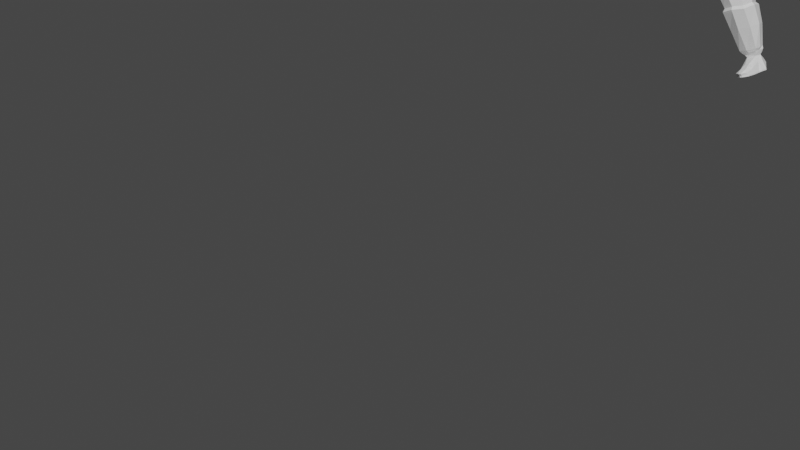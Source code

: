 # Source: rantoni.blend  (saved by Blender 3.4.6; exported with 4.5.12 LTS)
import bpy
from mathutils import Matrix  # noqa: F401  (used for matrix-valued properties, if any)

bpy.ops.wm.read_factory_settings(use_empty=True)
scene = bpy.context.scene
scene.name = 'Scene'

# ---- collections
col_collection = bpy.data.collections.new('Collection'); scene.collection.children.link(col_collection)

# ---- world
world_world = bpy.data.worlds.new('World'); scene.world = world_world
world_world.use_nodes = True; world_world.node_tree.nodes.clear()
_N = world_world.node_tree.nodes; _L = world_world.node_tree.links
n0 = _N.new('ShaderNodeOutputWorld'); n0.name = 'World Output'; n0.location = (300, 300)
n1 = _N.new('ShaderNodeBackground'); n1.name = 'Background'; n1.location = (10, 300)
n1.inputs[0].default_value = (0.05088, 0.05088, 0.05088, 1.0)
_L.new(n1.outputs[0], n0.inputs[0])
n0.is_active_output = True
world_world.color = (0.05088, 0.05088, 0.05088)
world_world.use_sun_shadow = False
world_world.sun_shadow_jitter_overblur = 0.0

# ---- cameras
cam_camera = bpy.data.cameras.new('Camera')
cam_camera.clip_end = 100.0
cam_camera.ortho_scale = 7.314

# ---- meshes
me_cube_001 = bpy.data.meshes.new('Cube.001')
me_cube_001.from_pydata([(-0.6389, -0.2637, -0.219), (-0.8, -0.2795, 0.564), (-0.737, 0.3582, -0.2089), (-0.847, 0.4267, 0.4845), (0.6389, -0.2637, -0.219), (0.8, -0.2795, 0.564), (0.737, 0.3582, -0.2089), (0.847, 0.4267, 0.4845), (-1.003, -0.3615, 0.8403), (-1.261, 0.7733, 1.121), (1.003, -0.3615, 0.8403), (1.261, 0.7733, 1.121), (-1.404, -0.03692, 1.673), (-1.408, 0.8739, 1.885), (1.404, -0.03692, 1.673), (1.408, 0.8739, 1.885), (-1.126, -0.0721, 2.197), (-1.165, 0.815, 2.166), (1.126, -0.0721, 2.197), (1.165, 0.815, 2.166), (-0.8226, -0.03404, 2.477), (-0.7888, 0.5984, 2.481), (0.8226, -0.03404, 2.477), (0.7888, 0.5984, 2.481), (-0.4275, -0.0996, 2.506), (-0.4075, 0.5936, 2.677), (0.4275, -0.0996, 2.506), (0.4075, 0.5936, 2.677), (-0.3444, -0.09209, 2.719), (-0.3399, 0.3867, 2.878), (0.3444, -0.09209, 2.719), (0.3399, 0.3867, 2.878), (-0.3189, -0.1613, 2.84), (-0.4111, 0.3931, 3.032), (0.3189, -0.1613, 2.84), (0.4111, 0.3931, 3.032), (-0.3008, -0.3221, 2.852), (-0.4514, 0.4514, 3.144), (0.3008, -0.3221, 2.852), (0.4514, 0.4514, 3.144), (-0.4907, -0.5352, 3.323), (-0.4969, 0.45, 3.448), (0.4907, -0.5352, 3.323), (0.4969, 0.45, 3.448), (-0.4715, -0.4805, 3.765), (-0.4507, 0.4705, 3.95), (0.4715, -0.4805, 3.765), (0.4507, 0.4705, 3.95), (-0.3062, -0.4044, 4.132), (-0.3128, 0.2812, 4.174), (0.3062, -0.4044, 4.132), (0.3128, 0.2812, 4.174), (0.4496, 0.5632, -0.2051), (0.0, 0.5136, -0.2051), (-0.4496, 0.5632, -0.2051), (-0.5046, 0.6317, 0.4883), (0.0, 0.5879, 0.4883), (0.5046, 0.6317, 0.4883), (-0.4038, -0.6827, -0.2309), (0.0, -0.6827, -0.2309), (0.4038, -0.6827, -0.2309), (0.4463, -0.7331, 0.5936), (0.0, -0.7331, 0.5936), (-0.4463, -0.7331, 0.5936), (-0.6614, 0.9566, 1.011), (0.0, 0.8657, 1.011), (0.6614, 0.9566, 1.011), (0.4661, -0.6752, 1.144), (0.0, -0.7038, 1.113), (-0.4661, -0.6752, 1.144), (-0.8091, 1.154, 1.496), (0.0, 1.064, 1.496), (0.8091, 1.154, 1.496), (0.8091, -0.6249, 1.86), (0.0, -0.6745, 1.869), (-0.8091, -0.6249, 1.86), (-0.722, 1.034, 2.17), (0.0, 0.8881, 2.152), (0.722, 1.034, 2.17), (0.8967, -0.482, 2.19), (0.0, -0.482, 2.19), (-0.8967, -0.482, 2.19), (-0.526, 0.8404, 2.44), (0.0, 0.7494, 2.44), (0.526, 0.8404, 2.44), (0.5328, -0.3163, 2.361), (0.0, -0.3163, 2.361), (-0.5328, -0.3163, 2.361), (-0.194, 0.6309, 2.647), (0.0, 0.6309, 2.647), (0.194, 0.6309, 2.647), (0.1852, -0.1754, 2.499), (0.0, -0.1855, 2.494), (-0.1852, -0.1754, 2.499), (-0.1664, 0.4005, 2.883), (0.0, 0.4005, 2.883), (0.1664, 0.4005, 2.883), (0.1526, -0.1531, 2.713), (0.0, -0.1826, 2.705), (-0.1526, -0.1531, 2.713), (-0.2213, 0.3971, 3.033), (0.0, 0.3971, 3.033), (0.2213, 0.3971, 3.033), (0.1546, -0.2511, 2.8), (0.0, -0.2648, 2.788), (-0.1546, -0.2511, 2.8), (-0.2257, 0.4514, 3.144), (0.0, 0.4514, 3.144), (0.2257, 0.4514, 3.144), (0.09581, -0.6214, 2.77), (0.0, -0.6214, 2.72), (-0.09581, -0.6214, 2.77), (-0.2453, 0.5936, 3.63), (0.0, 0.5936, 3.63), (0.2453, 0.5936, 3.63), (0.0, -0.7365, 3.337), (-0.2298, -0.7245, 3.278), (-0.2408, 0.5257, 3.95), (0.0, 0.5257, 3.95), (0.2408, 0.5257, 3.95), (0.2408, -0.6317, 3.795), (0.0, -0.6317, 3.795), (-0.2408, -0.6317, 3.795), (-0.1475, 0.2812, 4.198), (0.0, 0.2812, 4.232), (0.1475, 0.2812, 4.198), (0.1594, -0.4044, 4.174), (0.0, -0.4023, 4.2), (-0.1594, -0.4044, 4.174), (-0.7326, -0.3629, -0.3875), (-0.7827, 0.4058, -0.4068), (0.7326, -0.3629, -0.3875), (0.7827, 0.4058, -0.4068), (0.473, 0.6002, -0.4068), (0.0, 0.5869, -0.4068), (-0.473, 0.6002, -0.4068), (-0.4348, -0.6809, -0.3875), (0.0, -0.6809, -0.3875), (0.4348, -0.6809, -0.3875), (-0.7537, -0.3912, -0.5323), (-0.8093, 0.4329, -0.5476), (0.7537, -0.3912, -0.5323), (0.8093, 0.4329, -0.5476), (0.5079, 0.6405, -0.5476), (0.0, 0.6405, -0.5476), (-0.5079, 0.6405, -0.5476), (-0.4536, -0.6651, -0.5323), (0.0, -0.6651, -0.5323), (0.4536, -0.6651, -0.5323), (-0.7699, -0.4122, -0.7788), (-0.8409, 0.4499, -0.8215), (0.7699, -0.4122, -0.7788), (0.8409, 0.4499, -0.8215), (0.5425, 0.6619, -0.8215), (0.0, 0.6774, -0.8215), (-0.5425, 0.6619, -0.8215), (-0.4771, -0.6795, -0.7788), (0.0, -0.7391, -0.7788), (0.4771, -0.6795, -0.7788), (-1.126, -0.5795, -1.557), (-1.239, 0.5891, -1.491), (1.126, -0.5795, -1.557), (1.239, 0.5891, -1.491), (0.1362, 0.4659, -2.001), (0.0, 0.5566, -1.559), (-0.1362, 0.4659, -2.001), (-0.1675, -0.5553, -1.99), (0.0, -0.8163, -1.723), (0.1675, -0.5553, -1.99), (1.61, -0.5427, -3.352), (1.655, 0.4481, -3.347), (0.6973, 0.5317, -3.676), (0.7503, -0.5578, -3.662), (0.7111, -0.6205, -3.817), (1.723, -0.6033, -3.455), (1.209, -0.767, -3.581), (1.182, 0.7012, -3.587), (1.066, 0.711, -4.668), (1.01, -0.2791, -4.634), (1.986, -0.3105, -4.284), (2.027, 0.6476, -4.273), (0.9127, 0.8263, -2.637), (0.8129, -0.9272, -2.657), (0.1153, -0.05757, -3.0), (1.662, -0.01497, -2.372), (2.252, 0.003075, -5.293), (2.241, 0.5865, -5.264), (1.547, 0.5649, -5.602), (1.457, 0.0098, -5.605), (2.222, 0.04499, -5.426), (2.31, 0.5481, -5.395), (1.614, 0.5358, -5.708), (1.567, 0.0746, -5.711), (2.239, 0.09933, -5.564), (2.287, 0.5198, -5.549), (1.73, 0.5198, -5.772), (1.698, 0.1258, -5.774), (-0.8534, -0.02952, -0.2132), (-0.9682, 0.00229, 0.549), (0.8534, -0.02952, -0.2132), (0.9682, 0.00229, 0.549), (-1.153, 0.07181, 0.8644), (1.153, 0.07181, 0.8644), (-1.461, 0.4508, 1.487), (1.468, 0.4335, 1.456), (-1.067, 0.3614, 2.32), (1.067, 0.3614, 2.32), (-0.7997, 0.29, 2.47), (0.7997, 0.29, 2.47), (-0.4348, 0.2118, 2.547), (0.4348, 0.2118, 2.547), (-0.3189, 0.1237, 2.798), (0.3189, 0.1237, 2.798), (-0.3584, 0.08059, 2.93), (0.3584, 0.08059, 2.93), (-0.4114, -0.07557, 2.977), (0.4114, -0.07557, 2.977), (-0.5273, -0.1169, 3.411), (0.5273, -0.1169, 3.411), (-0.4816, -0.05298, 3.873), (0.4816, -0.05298, 3.873), (-0.3538, -0.06157, 4.162), (0.3538, -0.06157, 4.162), (0.1576, -0.06157, 4.239), (0.0, -0.06157, 4.239), (-0.1576, -0.06157, 4.239), (-0.9189, -0.02381, -0.3971), (0.9189, -0.02381, -0.3971), (-0.9626, -0.01668, -0.5399), (0.9626, -0.01668, -0.5399), (-0.981, -0.01762, -0.8001), (0.981, -0.01762, -0.8001), (-1.182, -0.006322, -1.473), (1.182, -0.006322, -1.473), (-0.108, 0.003008, -2.137), (0.0, 0.003008, -2.065), (0.108, 0.003008, -2.137), (1.78, -0.07226, -3.24), (0.6378, -0.01817, -3.641), (0.592, -0.00143, -3.797), (1.905, -0.06278, -3.332), (2.166, 0.1478, -4.203), (0.9114, 0.2013, -4.681), (1.391, -0.6241, -2.432), (1.552, 0.617, -2.388), (2.304, 0.2798, -5.272), (1.456, 0.3083, -5.644), (2.266, 0.2822, -5.407), (1.588, 0.3063, -5.711), (2.263, 0.3096, -5.556), (1.718, 0.3228, -5.781), (1.482, 0.7742, 1.519), (1.342, -0.3217, 1.377), (-1.342, -0.3217, 1.377), (-1.529, 0.7687, 1.414), (0.7517, 1.087, 1.305), (0.0, 0.9959, 1.305), (-0.7517, 1.087, 1.305), (-0.7294, -0.722, 1.57), (0.0, -0.7995, 1.567), (0.7294, -0.722, 1.57), (-1.459, 0.2229, 1.37), (0.6972, 0.5793, 0.4806), (0.5305, -0.4873, -0.2277), (0.9657, 0.8649, 0.997), (1.116, 1.053, 1.809), (0.9495, 0.8951, 2.238), (0.6624, 0.8239, 2.465), (0.3035, 0.6218, 2.651), (0.2495, 0.4005, 2.883), (0.332, 0.3971, 3.033), (0.3385, 0.4514, 3.144), (0.3645, 0.5516, 3.539), (0.3612, 0.5257, 3.95), (0.2301, 0.2812, 4.186), (0.6148, 0.5108, -0.2127), (0.6318, -0.5008, 0.5743), (0.7616, -0.5283, 0.8466), (1.218, -0.4516, 1.678), (0.9779, -0.2148, 2.286), (0.6837, -0.2486, 2.424), (0.3128, -0.1565, 2.483), (0.2288, -0.1531, 2.713), (0.2443, -0.2156, 2.814), (0.1983, -0.4717, 2.811), (0.368, -0.6358, 3.33), (0.3562, -0.5561, 3.78), (0.2328, -0.4044, 4.153), (0.5992, -0.5396, -0.3875), (0.6577, 0.545, -0.4068), (0.6224, -0.5679, -0.5323), (0.6752, 0.5588, -0.5476), (0.6511, -0.5867, -0.7788), (0.7072, 0.5802, -0.8215), (0.6027, -0.7795, -1.817), (0.6874, 0.7762, -1.793), (1.175, -0.6924, -3.454), (1.13, 0.6019, -3.468), (1.786, 0.538, -3.44), (0.6769, 0.6248, -3.827), (1.521, 0.8107, -4.447), (1.494, -0.4728, -4.46), (0.2841, -0.7072, -2.89), (0.2859, 0.625, -2.906), (1.841, -0.06072, -5.473), (1.91, 0.6266, -5.447), (1.894, 0.0086, -5.572), (1.956, 0.5799, -5.548), (1.969, 0.1126, -5.669), (2.006, 0.5198, -5.653), (0.2557, -0.06157, 4.201), (1.209, 1.058, 1.551), (1.067, -0.5811, 1.407), (1.299, 0.4177, 2.396), (1.339, -0.01063, 2.327), (1.38, 0.7411, 2.339), (1.468, 0.3637, 2.394), (1.497, 0.007169, 2.322), (1.538, 0.633, 2.327), (1.544, 0.8105, 1.849), (1.581, 0.4495, 1.551), (1.584, -0.008493, 1.666), (1.673, 0.384, 2.331), (1.689, 0.004032, 2.261), (1.727, 0.7107, 2.259), (1.711, 0.8714, 1.862), (2.618, 0.5571, 1.637), (2.618, 0.1714, 1.725), (2.658, 0.5019, 2.207), (2.671, 0.1819, 2.153), (2.701, 0.7436, 2.153), (2.7, 0.879, 1.798), (2.776, 0.5525, 1.575), (2.77, 0.1174, 1.674), (2.745, 0.4903, 2.26), (2.764, 0.1293, 2.2), (2.797, 0.7628, 2.202), (2.821, 0.9155, 1.803), (3.037, 0.5347, 1.541), (3.029, 0.05245, 1.651), (3.002, 0.4657, 2.3), (3.023, 0.06564, 2.234), (3.06, 0.7679, 2.236), (3.087, 0.9372, 1.793), (3.95, 0.275, 1.743), (3.946, -0.01572, 1.799), (3.932, 0.2334, 2.124), (3.943, -0.007771, 2.091), (3.961, 0.4155, 2.092), (3.975, 0.5176, 1.87), (4.381, 0.2332, 1.822), (4.381, -0.007529, 1.87), (4.38, 0.1987, 2.113), (4.38, -0.0009473, 2.083), (4.38, 0.3495, 2.083), (4.381, 0.434, 1.929), (5.114, 0.2424, 1.927), (5.115, -0.09505, 1.952), (5.122, 0.1942, 2.096), (5.121, -0.08582, 2.081), (5.121, 0.4056, 2.081), (5.1, 0.4566, 1.995), (4.666, 0.4751, 1.957), (4.666, 0.3567, 2.063), (4.666, -0.1348, 2.063), (4.666, 0.1452, 2.087), (4.666, -0.144, 1.907), (4.666, 0.1935, 1.868), (1.897, 0.4547, 2.268), (1.985, 0.8526, 2.201), (1.933, 1.015, 1.772), (1.912, 0.0398, 2.203), (1.815, 0.5207, 1.486), (1.82, 0.05898, 1.591), (2.254, 0.4224, 2.281), (2.276, 0.008941, 2.219), (2.188, 0.04186, 1.601), (2.352, 0.8092, 2.218), (2.343, 0.9651, 1.777), (2.186, 0.4859, 1.5), (1.315, -0.3298, 1.295), (-1.482, 0.7742, 1.519), (-1.315, -0.3298, 1.295), (0.7333, 1.06, 1.245), (0.0, 0.9693, 1.245), (-0.7333, 1.06, 1.245), (-0.7066, -0.6814, 1.453), (0.0, -0.749, 1.453), (0.7066, -0.6814, 1.453), (-1.447, 0.1921, 1.284), (1.052, -0.5446, 1.308), (1.226, 1.017, 1.396), (1.429, 0.3469, 1.337), (1.42, 0.785, 1.399), (2.012, 0.1401, -5.766), (1.824, 0.4815, -5.856), (2.262, 0.4796, -5.677), (2.046, 0.4978, -5.761), (1.815, 0.3166, -5.861), (1.803, 0.1484, -5.857), (2.228, 0.1359, -5.689), (2.254, 0.3145, -5.68), (2.7, -0.005564, -6.192), (2.473, 0.6963, -6.267), (2.651, -0.1489, -6.224), (1.906, -0.1527, -6.459), (2.258, 0.6963, -6.345), (2.01, 0.6963, -6.424), (1.838, 0.6897, -6.106), (1.838, -0.06471, -6.106), (2.452, -0.06086, -5.905), (2.414, 0.08245, -5.845), (2.322, 0.6897, -5.875), (2.143, 0.761, -5.998), (2.757, 0.2718, -6.173), (1.815, 0.2718, -6.489), (2.5, 0.2718, -5.817), (1.747, 0.2718, -6.136), (2.055, -0.3921, -5.996), (2.241, -0.3921, -5.922), (1.983, -0.5224, -6.447), (1.933, -0.4572, -6.186), (2.492, -0.456, -6.013), (2.107, -0.8895, -6.162), (2.36, -0.8895, -6.073), (1.98, -0.8722, -6.445), (2.556, -0.8748, -6.264), (1.976, -0.9546, -6.326), (2.469, -0.9573, -6.169), (2.193, -1.135, -6.254), (2.235, -1.053, -6.361), (2.243, -0.8907, -6.111), (2.29, -1.135, -6.224), (2.337, -1.053, -6.33), (1.781, 0.2718, -6.312), (1.872, -0.1087, -6.282), (2.085, -0.6781, -6.092), (2.308, -0.6717, -6.007), (2.513, -0.58, -6.089), (2.617, -0.4611, -6.253), (1.983, -0.565, -6.243), (2.671, 0.2718, -6.054), (2.494, 0.697, -6.331), (2.672, -0.1482, -6.288), (2.722, -0.004851, -6.256), (1.928, -0.152, -6.522), (2.279, 0.697, -6.408), (2.496, 0.2725, -6.337), (2.031, 0.697, -6.488), (2.778, 0.2725, -6.237), (1.837, 0.2725, -6.552), (2.005, -0.5217, -6.51), (2.638, -0.4604, -6.317), (2.358, -1.052, -6.394), (2.577, -0.8741, -6.327), (2.001, -0.8715, -6.508), (2.256, -1.052, -6.425), (4.88, -0.1403, 1.907), (4.881, -0.131, 2.063), (5.115, 0.07658, 1.939), (5.121, 0.04176, 2.088), (5.121, 0.3426, 2.085), (5.116, 0.3943, 1.957), (4.666, 0.3825, 1.927), (5.362, -0.07526, 1.97), (5.391, -0.06833, 2.063), (5.36, 0.0536, 1.961), (5.392, 0.02746, 2.068), (5.605, -0.05183, 1.915), (5.623, -0.04762, 1.971), (5.604, 0.0264, 1.91), (5.624, 0.01053, 1.974), (5.39, 0.2097, 1.947), (5.424, 0.1767, 2.058), (5.393, 0.09618, 1.955), (5.423, 0.07235, 2.053), (5.636, 0.1826, 1.895), (5.657, 0.1622, 1.964), (5.638, 0.1125, 1.9), (5.656, 0.09776, 1.96), (5.364, 0.2563, 1.952), (5.4, 0.2211, 2.07), (5.398, 0.3292, 2.063), (5.371, 0.3669, 1.973), (5.571, 0.2692, 1.913), (5.594, 0.2463, 1.99), (5.593, 0.3167, 1.985), (5.575, 0.3412, 1.926), (5.338, 0.4167, 2.076), (5.317, 0.4525, 2.022), (5.332, 0.3751, 2.081), (5.313, 0.4093, 1.997), (5.471, 0.4098, 2.025), (5.455, 0.4361, 1.985), (5.466, 0.3793, 2.029), (5.452, 0.4043, 1.967), (4.729, -0.3031, 2.047), (4.729, -0.3102, 1.885), (4.872, -0.3102, 1.885), (4.873, -0.3031, 2.047), (4.848, -0.4626, 2.027), (4.848, -0.4674, 1.917), (4.946, -0.4674, 1.917), (4.947, -0.4626, 2.027), (4.358, 0.4387, 1.925), (4.357, 0.2355, 1.817), (4.357, -0.007991, 1.866), (4.355, -0.001332, 2.084), (4.355, 0.2007, 2.113), (4.356, 0.3532, 2.084), (4.407, 0.1936, 2.11), (4.407, -0.0137, 2.081), (4.408, 0.2294, 1.826), (4.408, 0.4379, 1.931), (4.407, 0.3502, 2.081), (4.408, -0.02053, 1.873), (4.673, -0.1543, 2.061), (4.88, -0.151, 2.061), (4.879, -0.16, 1.905), (4.673, -0.1633, 1.905), (4.739, -0.3163, 2.045), (4.879, -0.3163, 2.045), (4.879, -0.3232, 1.888), (4.739, -0.3232, 1.888), (4.723, -0.2877, 2.048), (4.723, -0.295, 1.887), (4.874, -0.2874, 2.048), (4.873, -0.2947, 1.887), (5.348, 0.05473, 1.96), (5.35, -0.07623, 1.969), (5.378, -0.06919, 2.064), (5.379, 0.02816, 2.069), (5.371, 0.05229, 1.958), (5.374, -0.07413, 1.967), (5.404, 0.02665, 2.063), (5.402, -0.06733, 2.058), (5.128, -0.09402, 1.952), (5.135, -0.08491, 2.08), (5.135, 0.04102, 2.087), (5.127, 0.07539, 1.94), (5.138, 0.1932, 2.094), (5.129, 0.2407, 1.928), (5.137, 0.04342, 2.086), (5.13, 0.07764, 1.94), (5.405, 0.1778, 2.06), (5.403, 0.07036, 2.055), (5.375, 0.09491, 1.954), (5.373, 0.2119, 1.946), (5.408, 0.09718, 1.952), (5.437, 0.0739, 2.047), (5.405, 0.2081, 1.944), (5.439, 0.1758, 2.052), (5.35, 0.3691, 1.972), (5.344, 0.2552, 1.95), (5.377, 0.2189, 2.072), (5.375, 0.3303, 2.065), (5.421, 0.2238, 2.062), (5.419, 0.3279, 2.054), (5.386, 0.2577, 1.948), (5.392, 0.3641, 1.968), (5.129, 0.2433, 1.928), (5.138, 0.1958, 2.094), (5.131, 0.3927, 1.958), (5.137, 0.3418, 2.084), (5.297, 0.4529, 2.019), (5.295, 0.4079, 1.993), (5.319, 0.4157, 2.077), (5.313, 0.3721, 2.082), (5.329, 0.4087, 1.993), (5.348, 0.3756, 2.075), (5.354, 0.4159, 2.07), (5.333, 0.4506, 2.018), (5.131, 0.3955, 1.96), (5.138, 0.3451, 2.085), (5.117, 0.4563, 1.997), (5.138, 0.4065, 2.08), (0.3734, -0.09173, 2.627), (-0.3734, -0.09173, 2.627), (-0.3708, 0.4828, 2.762), (0.3708, 0.4828, 2.762), (0.1802, 0.5157, 2.765), (0.0, 0.5157, 2.765), (-0.1802, 0.5157, 2.765), (-0.1733, -0.1532, 2.61), (-7.451e-09, -0.1532, 2.61), (0.1733, -0.1532, 2.61), (-0.357, 0.1643, 2.689), (0.357, 0.1643, 2.689), (0.2702, 0.5157, 2.765), (0.2599, -0.1532, 2.61), (1.853, 0.7233, -6.299), (2.461, 0.7233, -6.049), (2.208, 0.769, -6.178), (2.107, -0.8895, -6.162), (1.983, -0.5224, -6.447), (1.983, -0.7408, -6.242), (0.6997, -0.574, -3.578), (0.6526, 0.5419, -3.592), (1.643, 0.4665, -3.243), (1.586, -0.5515, -3.252), (1.767, -0.06604, -3.146), (0.581, -0.02245, -3.571), (1.136, -0.7179, -3.368), (1.106, 0.6263, -3.378), (0.7398, -0.5877, -3.895), (1.748, -0.5752, -3.534), (0.7143, 0.6331, -3.908), (1.809, 0.5485, -3.52), (1.93, -0.04256, -3.415), (0.6226, 0.01803, -3.882), (1.215, 0.7117, -3.67), (1.236, -0.7388, -3.665), (0.2298, -0.7245, 3.278), (0.2438, -0.7014, 3.49), (0.1037, -0.7365, 3.337), (0.3645, -0.6119, 3.465), (0.3289, -0.6679, 3.332), (0.08969, -0.7093, 3.456), (0.2995, -0.582, 3.319), (0.2004, -0.6386, 3.265), (0.06031, -0.6234, 3.443), (0.2145, -0.6155, 3.478), (0.07433, -0.6506, 3.324), (0.3351, -0.526, 3.452), (0.5163, 0.08866, 3.424), (0.5246, -0.06517, 3.414), (0.5145, -0.06598, 3.525), (0.5036, 0.04227, 3.589), (0.507, 0.1157, 3.514), (0.4753, 0.03676, 3.253), (0.4882, -0.06415, 3.275), (0.5884, 0.09289, 3.419), (0.5967, -0.06094, 3.409), (0.5866, -0.06175, 3.519), (0.5758, 0.0465, 3.583), (0.5791, 0.1199, 3.508), (0.5475, 0.04099, 3.247), (0.5603, -0.05992, 3.269)], [], [(197, 198, 3, 2), (275, 262, 7, 6), (199, 200, 5, 4), (58, 63, 1, 0), (59, 58, 136, 137), (200, 7, 11, 202), (204, 251, 15), (198, 1, 8, 201), (276, 5, 10, 277), (55, 3, 9, 64), (278, 14, 18, 279), (261, 253, 12, 203), (312, 252, 14, 278), (257, 254, 13, 70), (206, 19, 23, 208), (70, 13, 17, 76), (203, 12, 16, 205), (207, 20, 24, 209), (205, 16, 20, 207), (279, 18, 22, 280), (76, 17, 21, 82), (589, 576, 30, 282), (280, 22, 26, 281), (82, 21, 25, 88), (208, 23, 27, 210), (212, 31, 35, 214), (582, 578, 29, 94), (587, 579, 31, 212), (586, 577, 28, 211), (283, 34, 38, 284), (211, 28, 32, 213), (282, 30, 34, 283), (94, 29, 33, 100), (106, 37, 41, 112), (100, 33, 37, 106), (214, 35, 39, 216), (213, 32, 36, 215), (285, 42, 46, 286, 615), (216, 39, 43, 624, 629, 630, 625, 218), (215, 36, 40, 217), (284, 38, 42, 285), (117, 45, 49, 123), (112, 41, 45, 117), (218, 625, 626, 627, 628, 624, 43, 47, 220), (217, 40, 44, 219), (225, 221, 48, 128), (220, 47, 51, 222), (219, 44, 48, 221), (286, 46, 50, 287), (44, 122, 128, 48), (122, 121, 127, 128), (121, 120, 126, 127), (310, 223, 126, 287), (223, 224, 127, 126), (224, 225, 128, 127), (272, 114, 119, 273), (114, 113, 118, 119), (113, 112, 117, 118), (273, 119, 125, 274), (119, 118, 124, 125), (118, 117, 123, 124), (36, 111, 116, 40), (111, 110, 115, 116), (110, 109, 612, 614, 115), (40, 116, 122, 44), (116, 115, 121, 122), (115, 614, 617, 613, 120, 121), (270, 102, 108, 271), (102, 101, 107, 108), (101, 100, 106, 107), (271, 108, 114, 272), (108, 107, 113, 114), (107, 106, 112, 113), (269, 96, 102, 270), (96, 95, 101, 102), (95, 94, 100, 101), (28, 99, 105, 32), (99, 98, 104, 105), (98, 97, 103, 104), (32, 105, 111, 36), (105, 104, 110, 111), (104, 103, 109, 110), (588, 580, 96, 269), (580, 581, 95, 96), (581, 582, 94, 95), (267, 84, 90, 268), (84, 83, 89, 90), (83, 82, 88, 89), (20, 87, 93, 24), (87, 86, 92, 93), (86, 85, 91, 92), (577, 583, 99, 28), (583, 584, 98, 99), (584, 585, 97, 98), (266, 78, 84, 267), (78, 77, 83, 84), (77, 76, 82, 83), (16, 81, 87, 20), (81, 80, 86, 87), (80, 79, 85, 86), (265, 72, 78, 266), (72, 71, 77, 78), (71, 70, 76, 77), (311, 255, 72, 265), (255, 256, 71, 72), (256, 257, 70, 71), (253, 258, 75, 12), (258, 259, 74, 75), (259, 260, 73, 74), (12, 75, 81, 16), (75, 74, 80, 81), (74, 73, 79, 80), (262, 57, 66, 264), (57, 56, 65, 66), (56, 55, 64, 65), (1, 63, 69, 8), (63, 62, 68, 69), (62, 61, 67, 68), (275, 6, 132, 289), (2, 54, 135, 130), (58, 0, 129, 136), (263, 276, 61, 60), (60, 61, 62, 59), (59, 62, 63, 58), (2, 3, 55, 54), (54, 55, 56, 53), (53, 56, 57, 52), (15, 19, 315), (130, 135, 145, 140), (289, 132, 142, 291), (136, 129, 139, 146), (226, 130, 140, 228), (53, 52, 133, 134), (60, 59, 137, 138), (263, 60, 138, 288), (197, 2, 130, 226), (54, 53, 134, 135), (199, 4, 131, 227), (147, 146, 156, 157), (140, 145, 155, 150), (291, 142, 152, 293), (146, 139, 149, 156), (137, 136, 146, 147), (134, 133, 143, 144), (227, 131, 141, 229), (138, 137, 147, 148), (135, 134, 144, 145), (288, 138, 148, 290), (144, 143, 153, 154), (229, 141, 151, 231), (148, 147, 157, 158), (145, 144, 154, 155), (290, 148, 158, 292), (228, 140, 150, 230), (230, 150, 160, 232), (292, 158, 168, 294), (155, 154, 164, 165), (158, 157, 167, 168), (601, 597, 171, 238), (232, 234, 166, 159), (234, 235, 167, 166), (235, 236, 168, 167), (156, 149, 159, 166), (293, 152, 162, 295), (150, 155, 165, 160), (157, 156, 166, 167), (154, 153, 163, 164), (231, 151, 161, 233), (603, 598, 170, 297), (600, 599, 169, 237), (602, 596, 172, 296), (238, 171, 299, 239), (609, 606, 177, 242), (296, 172, 173, 175), (297, 170, 298, 176), (237, 169, 174, 240), (236, 163, 303, 183), (611, 604, 178, 301), (610, 607, 180, 300), (608, 605, 179, 241), (242, 177, 187, 246), (295, 162, 244, 181), (233, 161, 243, 184), (294, 168, 302, 182), (305, 186, 190, 307), (301, 178, 188, 304), (300, 180, 186, 305), (241, 179, 185, 245), (307, 190, 194, 309), (245, 185, 189, 247), (246, 187, 191, 248), (304, 188, 192, 306), (247, 189, 193, 249), (248, 191, 195, 250), (306, 192, 196, 308), (192, 248, 250, 196), (190, 247, 249, 194), (188, 246, 248, 192), (186, 245, 247, 190), (180, 241, 245, 186), (162, 233, 184, 244), (168, 236, 183, 302), (178, 242, 246, 188), (607, 608, 241, 180), (604, 609, 242, 178), (170, 237, 240, 298), (172, 238, 239, 173), (598, 600, 237, 170), (152, 231, 233, 162), (164, 163, 236, 235), (165, 164, 235, 234), (160, 165, 234, 232), (596, 601, 238, 172), (149, 230, 232, 159), (139, 228, 230, 149), (142, 229, 231, 152), (132, 227, 229, 142), (6, 199, 227, 132), (0, 197, 226, 129), (129, 226, 228, 139), (124, 123, 225, 224), (125, 124, 224, 223), (274, 125, 223, 310), (45, 219, 221, 49), (46, 220, 222, 50), (123, 49, 221, 225), (41, 217, 219, 45), (42, 218, 220, 46), (37, 215, 217, 41), (38, 216, 218, 42), (33, 213, 215, 37), (34, 214, 216, 38), (29, 211, 213, 33), (578, 586, 211, 29), (576, 587, 212, 30), (30, 212, 214, 34), (22, 208, 210, 26), (17, 205, 207, 21), (21, 207, 209, 25), (13, 203, 205, 17), (18, 206, 208, 22), (254, 261, 203, 13), (3, 198, 201, 9), (252, 204, 14), (5, 200, 202, 10), (6, 7, 200, 199), (0, 1, 198, 197), (380, 392, 204, 252), (381, 389, 261, 254), (387, 388, 260, 259), (386, 387, 259, 258), (382, 386, 258, 253), (384, 385, 257, 256), (383, 384, 256, 255), (391, 383, 255, 311), (385, 381, 254, 257), (390, 380, 252, 312), (389, 382, 253, 261), (388, 390, 312, 260), (251, 393, 391, 311), (51, 274, 310, 222), (189, 306, 308, 193), (185, 304, 306, 189), (191, 307, 309, 195), (177, 300, 305, 187), (179, 301, 304, 185), (187, 305, 307, 191), (161, 294, 182, 243), (606, 610, 300, 177), (163, 295, 181, 303), (171, 297, 176, 299), (169, 296, 175, 174), (605, 611, 301, 179), (599, 602, 296, 169), (597, 603, 297, 171), (153, 293, 295, 163), (151, 292, 294, 161), (141, 290, 292, 151), (131, 288, 290, 141), (143, 291, 293, 153), (4, 263, 288, 131), (133, 289, 291, 143), (4, 5, 276, 263), (52, 275, 289, 133), (7, 262, 264, 11), (251, 311, 265, 15), (15, 265, 266, 19), (19, 266, 267, 23), (23, 267, 268, 27), (579, 588, 269, 31), (31, 269, 270, 35), (39, 271, 272, 43), (35, 270, 271, 39), (47, 273, 274, 51), (43, 272, 273, 47), (222, 310, 287, 50), (120, 286, 287, 126), (109, 284, 285, 616, 612), (617, 614, 622, 620), (97, 282, 283, 103), (103, 283, 284, 109), (85, 280, 281, 91), (585, 589, 282, 97), (79, 279, 280, 85), (260, 312, 278, 73), (73, 278, 279, 79), (61, 276, 277, 67), (52, 57, 262, 275), (315, 313, 316, 318), (19, 206, 313, 315), (18, 14, 314), (206, 18, 314, 313), (204, 319, 325, 320), (15, 315, 318, 319), (313, 314, 317, 316), (204, 15, 319), (314, 14, 317), (377, 374, 328, 330), (317, 14, 321, 323), (14, 204, 320, 321), (318, 316, 322, 324), (319, 318, 324, 325), (316, 317, 323, 322), (327, 326, 332, 333), (378, 377, 330, 331), (374, 375, 329, 328), (379, 378, 331, 326), (375, 376, 327, 329), (376, 379, 326, 327), (332, 337, 343, 338), (330, 328, 334, 336), (331, 330, 336, 337), (328, 329, 335, 334), (326, 331, 337, 332), (329, 327, 333, 335), (342, 340, 346, 348), (335, 333, 339, 341), (333, 332, 338, 339), (336, 334, 340, 342), (337, 336, 342, 343), (334, 335, 341, 340), (505, 504, 355, 350), (343, 342, 348, 349), (340, 341, 347, 346), (338, 343, 349, 344), (341, 339, 345, 347), (339, 338, 344, 345), (515, 512, 367, 366), (507, 506, 351, 353), (506, 505, 350, 351), (509, 508, 352, 354), (504, 509, 354, 355), (508, 507, 353, 352), (365, 364, 458, 359, 460, 358), (362, 363, 360, 361), (513, 514, 363, 362), (366, 367, 356, 459, 357, 457), (529, 528, 466, 464), (526, 524, 496, 499), (512, 513, 362, 463, 367), (363, 365, 358, 461, 360), (367, 463, 462, 356), (514, 510, 365, 363), (511, 515, 366, 364), (510, 511, 364, 365), (321, 320, 372, 373), (323, 321, 373, 371), (320, 325, 370, 372), (322, 323, 371, 368), (325, 324, 369, 370), (324, 322, 368, 369), (373, 372, 379, 376), (371, 373, 376, 375), (372, 370, 378, 379), (368, 371, 375, 374), (370, 369, 377, 378), (369, 368, 374, 377), (11, 264, 391, 393), (67, 277, 390, 388), (202, 11, 393, 392), (201, 8, 382, 389), (277, 10, 380, 390), (64, 9, 381, 385), (264, 66, 383, 391), (66, 65, 384, 383), (65, 64, 385, 384), (8, 69, 386, 382), (69, 68, 387, 386), (68, 67, 388, 387), (9, 201, 389, 381), (10, 202, 392, 380), (392, 393, 251, 204), (194, 249, 401, 396), (195, 309, 397, 395), (249, 193, 400, 401), (308, 196, 399, 394), (193, 308, 394, 400), (196, 250, 398, 399), (250, 195, 395, 398), (309, 194, 396, 397), (404, 410, 422, 439), (425, 594, 451, 455), (416, 411, 402, 414, 441), (411, 410, 404, 402), (412, 416, 441), (406, 403, 442, 446), (439, 426, 454, 452), (435, 434, 415, 405), (439, 438, 428, 426), (419, 418, 436, 437), (409, 435, 405, 420, 440, 421), (403, 414, 449, 442), (428, 432, 433, 426), (424, 431, 432, 428), (422, 419, 437, 438), (426, 433, 453, 454), (408, 413, 592, 590), (418, 421, 440, 436), (430, 429, 427, 425), (429, 593, 427), (436, 440, 595), (594, 425, 427), (438, 424, 428), (438, 439, 422), (433, 432, 429, 430), (432, 431, 423, 429), (417, 408, 590, 434), (441, 414, 591, 412), (437, 436, 423, 431, 424), (413, 412, 591, 592), (590, 592, 406, 407), (592, 591, 403, 406), (434, 590, 415), (414, 403, 591), (447, 449, 444, 443), (450, 447, 443, 445), (448, 446, 447, 450), (446, 442, 449, 447), (445, 443, 452, 451), (451, 452, 454, 453, 456, 455), (420, 405, 445, 451), (407, 406, 446, 448), (404, 439, 452, 443), (433, 430, 456, 453), (405, 415, 450, 445), (430, 425, 455, 456), (409, 417, 434, 435), (415, 407, 448, 450), (414, 402, 444, 449), (402, 404, 443, 444), (400, 410, 401), (400, 419, 422), (394, 418, 419), (399, 418, 394), (399, 409, 421), (398, 409, 399), (395, 397, 408), (395, 417, 409), (397, 412, 413), (396, 416, 412), (396, 411, 416), (401, 410, 411), (400, 422, 410), (400, 394, 419), (399, 421, 418), (398, 395, 409), (395, 408, 417), (397, 413, 408), (397, 396, 412), (396, 401, 411), (458, 457, 357, 359), (547, 544, 473, 472), (553, 552, 483, 480), (565, 564, 489, 491), (533, 532, 470, 468), (462, 463, 362, 361), (530, 529, 464, 465), (531, 530, 465, 467), (528, 531, 467, 466), (468, 470, 471, 469), (532, 534, 471, 470), (534, 535, 469, 471), (535, 533, 468, 469), (549, 548, 478, 479), (544, 545, 475, 473), (545, 546, 474, 475), (546, 547, 472, 474), (479, 478, 476, 477), (548, 550, 476, 478), (550, 551, 477, 476), (551, 549, 479, 477), (557, 556, 485, 486), (554, 553, 480, 481), (552, 555, 482, 483), (555, 554, 481, 482), (485, 484, 487, 486), (556, 558, 484, 485), (558, 559, 487, 484), (559, 557, 486, 487), (569, 568, 495, 494), (564, 566, 488, 489), (567, 565, 491, 490), (566, 567, 490, 488), (494, 495, 493, 492), (570, 569, 494, 492), (568, 571, 493, 495), (571, 570, 492, 493), (521, 520, 500, 503), (527, 526, 499, 498), (524, 525, 497, 496), (525, 527, 498, 497), (500, 501, 502, 503), (523, 522, 502, 501), (522, 521, 503, 502), (520, 523, 501, 500), (346, 347, 507, 508), (349, 348, 509, 504), (348, 346, 508, 509), (345, 344, 505, 506), (347, 345, 506, 507), (344, 349, 504, 505), (352, 353, 511, 510), (353, 351, 515, 511), (354, 352, 510, 514), (350, 355, 513, 512), (355, 354, 514, 513), (351, 350, 512, 515), (366, 457, 518, 519), (364, 366, 519, 516), (457, 458, 517, 518), (458, 364, 516, 517), (496, 497, 523, 520), (498, 499, 521, 522), (497, 498, 522, 523), (499, 496, 520, 521), (519, 518, 527, 525), (516, 519, 525, 524), (518, 517, 526, 527), (517, 516, 524, 526), (539, 538, 531, 528), (538, 537, 530, 531), (537, 536, 529, 530), (536, 539, 528, 529), (465, 464, 533, 535), (467, 465, 535, 534), (466, 467, 534, 532), (464, 466, 532, 533), (357, 459, 539, 536), (359, 357, 536, 537), (460, 359, 537, 538), (459, 460, 538, 539), (459, 356, 541, 543), (460, 459, 543, 542), (358, 460, 542, 540), (356, 358, 540, 541), (543, 541, 547, 546), (542, 543, 546, 545), (540, 542, 545, 544), (541, 540, 544, 547), (473, 475, 549, 551), (472, 473, 551, 550), (474, 472, 550, 548), (475, 474, 548, 549), (563, 561, 554, 555), (562, 563, 555, 552), (561, 560, 553, 554), (560, 562, 552, 553), (483, 482, 557, 559), (480, 483, 559, 558), (481, 480, 558, 556), (482, 481, 556, 557), (356, 462, 562, 560), (358, 356, 560, 561), (462, 461, 563, 562), (461, 358, 561, 563), (575, 573, 567, 566), (573, 572, 565, 567), (574, 575, 566, 564), (572, 574, 564, 565), (489, 488, 570, 571), (491, 489, 571, 568), (488, 490, 569, 570), (490, 491, 568, 569), (462, 361, 574, 572), (361, 360, 575, 574), (461, 462, 572, 573), (360, 461, 573, 575), (91, 281, 589, 585), (27, 268, 588, 579), (26, 210, 587, 576), (25, 209, 586, 578), (92, 91, 585, 584), (93, 92, 584, 583), (24, 93, 583, 577), (89, 88, 582, 581), (90, 89, 581, 580), (268, 90, 580, 588), (209, 24, 577, 586), (210, 27, 579, 587), (88, 25, 578, 582), (281, 26, 576, 589), (415, 590, 407), (593, 595, 427), (595, 423, 436), (427, 595, 594), (595, 440, 420), (424, 438, 437), (303, 181, 603, 597), (243, 182, 602, 599), (302, 183, 601, 596), (244, 184, 600, 598), (182, 302, 596, 602), (184, 243, 599, 600), (181, 244, 598, 603), (183, 303, 597, 601), (174, 175, 611, 605), (299, 176, 610, 606), (173, 239, 609, 604), (298, 240, 608, 607), (240, 174, 605, 608), (176, 298, 607, 610), (175, 173, 604, 611), (239, 299, 606, 609), (615, 613, 621, 623), (613, 615, 286, 120), (615, 616, 285), (619, 618, 623, 621), (621, 620, 622, 619), (612, 616, 618, 619), (616, 615, 623, 618), (614, 612, 619, 622), (613, 617, 620, 621), (631, 635, 634, 633, 632), (626, 625, 632, 633), (630, 629, 636, 637), (632, 637, 636, 631), (628, 627, 634, 635), (625, 630, 637, 632), (629, 624, 631, 636), (624, 628, 635, 631), (627, 626, 633, 634)])
_uv = me_cube_001.uv_layers.new(name='UVMap')
_uv.uv.foreach_set('vector', [0.375, 0.125, 0.625, 0.125, 0.625, 0.25, 0.375, 0.25, 0.375, 0.4688, 0.625, 0.4688, 0.625, 0.5, 0.375, 0.5, 0.375, 0.625, 0.625, 0.625, 0.625, 0.75, 0.375, 0.75, 0.375, 0.9375, 0.625, 0.9375, 0.625, 1.0, 0.375, 1.0, 0.375, 0.875, 0.375, 0.9375, 0.375, 0.9375, 0.375, 0.875, 0.625, 0.625, 0.625, 0.5, 0.625, 0.5, 0.625, 0.625, 0.625, 0.625, 0.625, 0.5, 0.625, 0.5, 0.625, 0.125, 0.625, 0.0, 0.625, 0.0, 0.625, 0.125, 0.625, 0.7812, 0.625, 0.75, 0.625, 0.75, 0.625, 0.7812, 0.625, 0.3125, 0.625, 0.25, 0.625, 0.25, 0.625, 0.3125, 0.625, 0.7812, 0.625, 0.75, 0.625, 0.75, 0.625, 0.7812, 0.625, 0.125, 0.625, 0.0, 0.625, 0.0, 0.625, 0.125, 0.625, 0.7813, 0.625, 0.75, 0.625, 0.75, 0.625, 0.7812, 0.625, 0.3125, 0.625, 0.25, 0.625, 0.25, 0.625, 0.3125, 0.625, 0.625, 0.625, 0.5, 0.625, 0.5, 0.625, 0.625, 0.625, 0.3125, 0.625, 0.25, 0.625, 0.25, 0.625, 0.3125, 0.625, 0.125, 0.625, 0.0, 0.625, 0.0, 0.625, 0.125, 0.625, 0.125, 0.625, 0.0, 0.625, 0.0, 0.625, 0.125, 0.625, 0.125, 0.625, 0.0, 0.625, 0.0, 0.625, 0.125, 0.625, 0.7812, 0.625, 0.75, 0.625, 0.75, 0.625, 0.7812, 0.625, 0.3125, 0.625, 0.25, 0.625, 0.25, 0.625, 0.3125, 0.625, 0.7812, 0.625, 0.75, 0.625, 0.75, 0.625, 0.7812, 0.625, 0.7812, 0.625, 0.75, 0.625, 0.75, 0.625, 0.7812, 0.625, 0.3125, 0.625, 0.25, 0.625, 0.25, 0.625, 0.3125, 0.625, 0.625, 0.625, 0.5, 0.625, 0.5, 0.625, 0.625, 0.625, 0.625, 0.625, 0.5, 0.625, 0.5, 0.625, 0.625, 0.625, 0.3125, 0.625, 0.25, 0.625, 0.25, 0.625, 0.3125, 0.625, 0.625, 0.625, 0.5, 0.625, 0.5, 0.625, 0.625, 0.625, 0.125, 0.625, 0.0, 0.625, 0.0, 0.625, 0.125, 0.625, 0.7812, 0.625, 0.75, 0.625, 0.75, 0.625, 0.7812, 0.625, 0.125, 0.625, 0.0, 0.625, 0.0, 0.625, 0.125, 0.625, 0.7812, 0.625, 0.75, 0.625, 0.75, 0.625, 0.7812, 0.625, 0.3125, 0.625, 0.25, 0.625, 0.25, 0.625, 0.3125, 0.625, 0.3125, 0.625, 0.25, 0.625, 0.25, 0.625, 0.3125, 0.625, 0.3125, 0.625, 0.25, 0.625, 0.25, 0.625, 0.3125, 0.625, 0.625, 0.625, 0.5, 0.625, 0.5, 0.625, 0.625, 0.625, 0.125, 0.625, 0.0, 0.625, 0.0, 0.625, 0.125, 0.625, 0.7812, 0.625, 0.75, 0.625, 0.75, 0.625, 0.7812, 0.625, 0.7812, 0.625, 0.625, 0.625, 0.5, 0.625, 0.5, 0.625, 0.5797, 0.625, 0.5939, 0.625, 0.6161, 0.625, 0.6136, 0.625, 0.625, 0.625, 0.125, 0.625, 0.0, 0.625, 0.0, 0.625, 0.125, 0.625, 0.7812, 0.625, 0.75, 0.625, 0.75, 0.625, 0.7812, 0.625, 0.3125, 0.625, 0.25, 0.625, 0.25, 0.625, 0.3125, 0.625, 0.3125, 0.625, 0.25, 0.625, 0.25, 0.625, 0.3125, 0.625, 0.625, 0.625, 0.6136, 0.625, 0.617, 0.625, 0.5942, 0.625, 0.5757, 0.625, 0.5797, 0.625, 0.5, 0.625, 0.5, 0.625, 0.625, 0.625, 0.125, 0.625, 0.0, 0.625, 0.0, 0.625, 0.125, 0.8125, 0.625, 0.875, 0.625, 0.875, 0.75, 0.8125, 0.75, 0.625, 0.625, 0.625, 0.5, 0.625, 0.5, 0.625, 0.625, 0.625, 0.125, 0.625, 0.0, 0.625, 0.0, 0.625, 0.125, 0.625, 0.7812, 0.625, 0.75, 0.625, 0.75, 0.625, 0.7812, 0.625, 1.0, 0.625, 0.9375, 0.625, 0.9375, 0.625, 1.0, 0.625, 0.9375, 0.625, 0.875, 0.625, 0.875, 0.625, 0.9375, 0.625, 0.875, 0.625, 0.8125, 0.625, 0.8125, 0.625, 0.875, 0.6562, 0.625, 0.6875, 0.625, 0.6875, 0.75, 0.6562, 0.75, 0.6875, 0.625, 0.75, 0.625, 0.75, 0.75, 0.6875, 0.75, 0.75, 0.625, 0.8125, 0.625, 0.8125, 0.75, 0.75, 0.75, 0.625, 0.4687, 0.625, 0.4375, 0.625, 0.4375, 0.625, 0.4688, 0.625, 0.4375, 0.625, 0.375, 0.625, 0.375, 0.625, 0.4375, 0.625, 0.375, 0.625, 0.3125, 0.625, 0.3125, 0.625, 0.375, 0.625, 0.4688, 0.625, 0.4375, 0.625, 0.4375, 0.625, 0.4688, 0.625, 0.4375, 0.625, 0.375, 0.625, 0.375, 0.625, 0.4375, 0.625, 0.375, 0.625, 0.3125, 0.625, 0.3125, 0.625, 0.375, 0.625, 1.0, 0.625, 0.9375, 0.625, 0.9375, 0.625, 1.0, 0.625, 0.9375, 0.625, 0.875, 0.625, 0.875, 0.625, 0.9375, 0.625, 0.875, 0.625, 0.8125, 0.625, 0.8125, 0.625, 0.8486, 0.625, 0.875, 0.625, 1.0, 0.625, 0.9375, 0.625, 0.9375, 0.625, 1.0, 0.625, 0.9375, 0.625, 0.875, 0.625, 0.875, 0.625, 0.9375, 0.625, 0.875, 0.625, 0.8486, 0.625, 0.852, 0.625, 0.8125, 0.625, 0.8125, 0.625, 0.875, 0.625, 0.4688, 0.625, 0.4375, 0.625, 0.4375, 0.625, 0.4687, 0.625, 0.4375, 0.625, 0.375, 0.625, 0.375, 0.625, 0.4375, 0.625, 0.375, 0.625, 0.3125, 0.625, 0.3125, 0.625, 0.375, 0.625, 0.4687, 0.625, 0.4375, 0.625, 0.4375, 0.625, 0.4687, 0.625, 0.4375, 0.625, 0.375, 0.625, 0.375, 0.625, 0.4375, 0.625, 0.375, 0.625, 0.3125, 0.625, 0.3125, 0.625, 0.375, 0.625, 0.4687, 0.625, 0.4375, 0.625, 0.4375, 0.625, 0.4688, 0.625, 0.4375, 0.625, 0.375, 0.625, 0.375, 0.625, 0.4375, 0.625, 0.375, 0.625, 0.3125, 0.625, 0.3125, 0.625, 0.375, 0.625, 1.0, 0.625, 0.9375, 0.625, 0.9375, 0.625, 1.0, 0.625, 0.9375, 0.625, 0.875, 0.625, 0.875, 0.625, 0.9375, 0.625, 0.875, 0.625, 0.8125, 0.625, 0.8125, 0.625, 0.875, 0.625, 1.0, 0.625, 0.9375, 0.625, 0.9375, 0.625, 1.0, 0.625, 0.9375, 0.625, 0.875, 0.625, 0.875, 0.625, 0.9375, 0.625, 0.875, 0.625, 0.8125, 0.625, 0.8125, 0.625, 0.875, 0.625, 0.4688, 0.625, 0.4375, 0.625, 0.4375, 0.625, 0.4687, 0.625, 0.4375, 0.625, 0.375, 0.625, 0.375, 0.625, 0.4375, 0.625, 0.375, 0.625, 0.3125, 0.625, 0.3125, 0.625, 0.375, 0.625, 0.4687, 0.625, 0.4375, 0.625, 0.4375, 0.625, 0.4688, 0.625, 0.4375, 0.625, 0.375, 0.625, 0.375, 0.625, 0.4375, 0.625, 0.375, 0.625, 0.3125, 0.625, 0.3125, 0.625, 0.375, 0.625, 1.0, 0.625, 0.9375, 0.625, 0.9375, 0.625, 1.0, 0.625, 0.9375, 0.625, 0.875, 0.625, 0.875, 0.625, 0.9375, 0.625, 0.875, 0.625, 0.8125, 0.625, 0.8125, 0.625, 0.875, 0.625, 1.0, 0.625, 0.9375, 0.625, 0.9375, 0.625, 1.0, 0.625, 0.9375, 0.625, 0.875, 0.625, 0.875, 0.625, 0.9375, 0.625, 0.875, 0.625, 0.8125, 0.625, 0.8125, 0.625, 0.875, 0.625, 0.4688, 0.625, 0.4375, 0.625, 0.4375, 0.625, 0.4687, 0.625, 0.4375, 0.625, 0.375, 0.625, 0.375, 0.625, 0.4375, 0.625, 0.375, 0.625, 0.3125, 0.625, 0.3125, 0.625, 0.375, 0.625, 1.0, 0.625, 0.9375, 0.625, 0.9375, 0.625, 1.0, 0.625, 0.9375, 0.625, 0.875, 0.625, 0.875, 0.625, 0.9375, 0.625, 0.875, 0.625, 0.8125, 0.625, 0.8125, 0.625, 0.875, 0.625, 0.4688, 0.625, 0.4375, 0.625, 0.4375, 0.625, 0.4688, 0.625, 0.4375, 0.625, 0.375, 0.625, 0.375, 0.625, 0.4375, 0.625, 0.375, 0.625, 0.3125, 0.625, 0.3125, 0.625, 0.375, 0.625, 0.4687, 0.625, 0.4375, 0.625, 0.4375, 0.625, 0.4688, 0.625, 0.4375, 0.625, 0.375, 0.625, 0.375, 0.625, 0.4375, 0.625, 0.375, 0.625, 0.3125, 0.625, 0.3125, 0.625, 0.375, 0.625, 1.0, 0.625, 0.9375, 0.625, 0.9375, 0.625, 1.0, 0.625, 0.9375, 0.625, 0.875, 0.625, 0.875, 0.625, 0.9375, 0.625, 0.875, 0.625, 0.8125, 0.625, 0.8125, 0.625, 0.875, 0.625, 1.0, 0.625, 0.9375, 0.625, 0.9375, 0.625, 1.0, 0.625, 0.9375, 0.625, 0.875, 0.625, 0.875, 0.625, 0.9375, 0.625, 0.875, 0.625, 0.8125, 0.625, 0.8125, 0.625, 0.875, 0.625, 0.4688, 0.625, 0.4375, 0.625, 0.4375, 0.625, 0.4688, 0.625, 0.4375, 0.625, 0.375, 0.625, 0.375, 0.625, 0.4375, 0.625, 0.375, 0.625, 0.3125, 0.625, 0.3125, 0.625, 0.375, 0.625, 1.0, 0.625, 0.9375, 0.625, 0.9375, 0.625, 1.0, 0.625, 0.9375, 0.625, 0.875, 0.625, 0.875, 0.625, 0.9375, 0.625, 0.875, 0.625, 0.8125, 0.625, 0.8125, 0.625, 0.875, 0.375, 0.4688, 0.375, 0.5, 0.375, 0.5, 0.375, 0.4688, 0.375, 0.25, 0.375, 0.3125, 0.375, 0.3125, 0.375, 0.25, 0.375, 0.9375, 0.375, 1.0, 0.375, 1.0, 0.375, 0.9375, 0.375, 0.7812, 0.625, 0.7812, 0.625, 0.8125, 0.375, 0.8125, 0.375, 0.8125, 0.625, 0.8125, 0.625, 0.875, 0.375, 0.875, 0.375, 0.875, 0.625, 0.875, 0.625, 0.9375, 0.375, 0.9375, 0.375, 0.25, 0.625, 0.25, 0.625, 0.3125, 0.375, 0.3125, 0.375, 0.3125, 0.625, 0.3125, 0.625, 0.375, 0.375, 0.375, 0.375, 0.375, 0.625, 0.375, 0.625, 0.4375, 0.375, 0.4375, 0.625, 0.5, 0.625, 0.5, 0.625, 0.5, 0.375, 0.25, 0.375, 0.3125, 0.375, 0.3125, 0.375, 0.25, 0.375, 0.4688, 0.375, 0.5, 0.375, 0.5, 0.375, 0.4688, 0.375, 0.9375, 0.375, 1.0, 0.375, 1.0, 0.375, 0.9375, 0.375, 0.125, 0.375, 0.25, 0.375, 0.25, 0.375, 0.125, 0.375, 0.375, 0.375, 0.4375, 0.375, 0.4375, 0.375, 0.375, 0.375, 0.8125, 0.375, 0.875, 0.375, 0.875, 0.375, 0.8125, 0.375, 0.7812, 0.375, 0.8125, 0.375, 0.8125, 0.375, 0.7812, 0.375, 0.125, 0.375, 0.25, 0.375, 0.25, 0.375, 0.125, 0.375, 0.3125, 0.375, 0.375, 0.375, 0.375, 0.375, 0.3125, 0.375, 0.625, 0.375, 0.75, 0.375, 0.75, 0.375, 0.625, 0.375, 0.875, 0.375, 0.9375, 0.375, 0.9375, 0.375, 0.875, 0.375, 0.25, 0.375, 0.3125, 0.375, 0.3125, 0.375, 0.25, 0.375, 0.4688, 0.375, 0.5, 0.375, 0.5, 0.375, 0.4688, 0.375, 0.9375, 0.375, 1.0, 0.375, 1.0, 0.375, 0.9375, 0.375, 0.875, 0.375, 0.9375, 0.375, 0.9375, 0.375, 0.875, 0.375, 0.375, 0.375, 0.4375, 0.375, 0.4375, 0.375, 0.375, 0.375, 0.625, 0.375, 0.75, 0.375, 0.75, 0.375, 0.625, 0.375, 0.8125, 0.375, 0.875, 0.375, 0.875, 0.375, 0.8125, 0.375, 0.3125, 0.375, 0.375, 0.375, 0.375, 0.375, 0.3125, 0.375, 0.7812, 0.375, 0.8125, 0.375, 0.8125, 0.375, 0.7812, 0.375, 0.375, 0.375, 0.4375, 0.375, 0.4375, 0.375, 0.375, 0.375, 0.625, 0.375, 0.75, 0.375, 0.75, 0.375, 0.625, 0.375, 0.8125, 0.375, 0.875, 0.375, 0.875, 0.375, 0.8125, 0.375, 0.3125, 0.375, 0.375, 0.375, 0.375, 0.375, 0.3125, 0.375, 0.7812, 0.375, 0.8125, 0.375, 0.8125, 0.375, 0.7812, 0.375, 0.125, 0.375, 0.25, 0.375, 0.25, 0.375, 0.125, 0.375, 0.125, 0.375, 0.25, 0.375, 0.25, 0.375, 0.125, 0.375, 0.7812, 0.375, 0.8125, 0.375, 0.8125, 0.375, 0.7812, 0.375, 0.3125, 0.375, 0.375, 0.375, 0.375, 0.375, 0.3125, 0.375, 0.8125, 0.375, 0.875, 0.375, 0.875, 0.375, 0.8125, 0.3125, 0.625, 0.3125, 0.5, 0.3125, 0.5, 0.3125, 0.625, 0.125, 0.625, 0.1875, 0.625, 0.1875, 0.75, 0.125, 0.75, 0.1875, 0.625, 0.25, 0.625, 0.25, 0.75, 0.1875, 0.75, 0.25, 0.625, 0.3125, 0.625, 0.3125, 0.75, 0.25, 0.75, 0.375, 0.9375, 0.375, 1.0, 0.375, 1.0, 0.375, 0.9375, 0.375, 0.4688, 0.375, 0.5, 0.375, 0.5, 0.375, 0.4688, 0.375, 0.25, 0.375, 0.3125, 0.375, 0.3125, 0.375, 0.25, 0.375, 0.875, 0.375, 0.9375, 0.375, 0.9375, 0.375, 0.875, 0.375, 0.375, 0.375, 0.4375, 0.375, 0.4375, 0.375, 0.375, 0.375, 0.625, 0.375, 0.75, 0.375, 0.75, 0.375, 0.625, 0.375, 0.4688, 0.375, 0.5, 0.375, 0.5, 0.375, 0.4688, 0.375, 0.625, 0.375, 0.75, 0.375, 0.75, 0.375, 0.625, 0.375, 0.7812, 0.375, 0.8125, 0.375, 0.8125, 0.375, 0.7812, 0.3125, 0.625, 0.3125, 0.5, 0.3125, 0.5, 0.3125, 0.625, 0.3125, 0.625, 0.3125, 0.5, 0.3125, 0.5, 0.3125, 0.625, 0.375, 0.7812, 0.375, 0.8125, 0.375, 0.8125, 0.375, 0.7812, 0.375, 0.4688, 0.375, 0.5, 0.375, 0.5, 0.375, 0.4688, 0.375, 0.625, 0.375, 0.75, 0.375, 0.75, 0.375, 0.625, 0.3125, 0.625, 0.3125, 0.5, 0.3125, 0.5, 0.3125, 0.625, 0.375, 0.7812, 0.375, 0.8125, 0.375, 0.8125, 0.375, 0.7812, 0.375, 0.4688, 0.375, 0.5, 0.375, 0.5, 0.375, 0.4688, 0.375, 0.625, 0.375, 0.75, 0.375, 0.75, 0.375, 0.625, 0.3125, 0.625, 0.3125, 0.5, 0.3125, 0.5, 0.3125, 0.625, 0.375, 0.4688, 0.375, 0.5, 0.375, 0.5, 0.375, 0.4688, 0.375, 0.625, 0.375, 0.75, 0.375, 0.75, 0.375, 0.625, 0.375, 0.7812, 0.375, 0.8125, 0.375, 0.8125, 0.375, 0.7812, 0.375, 0.4687, 0.375, 0.5, 0.375, 0.5, 0.375, 0.4688, 0.375, 0.7812, 0.375, 0.8125, 0.375, 0.8125, 0.375, 0.7812, 0.375, 0.4688, 0.375, 0.5, 0.375, 0.5, 0.375, 0.4687, 0.375, 0.625, 0.375, 0.75, 0.375, 0.75, 0.375, 0.625, 0.375, 0.4688, 0.375, 0.5, 0.375, 0.5, 0.375, 0.4688, 0.375, 0.625, 0.375, 0.75, 0.375, 0.75, 0.375, 0.625, 0.3125, 0.625, 0.3125, 0.5, 0.3125, 0.5, 0.3125, 0.625, 0.375, 0.7812, 0.375, 0.8125, 0.375, 0.8125, 0.375, 0.7812, 0.375, 0.625, 0.375, 0.75, 0.375, 0.75, 0.375, 0.625, 0.3125, 0.625, 0.3125, 0.5, 0.3125, 0.5, 0.3125, 0.625, 0.375, 0.7812, 0.375, 0.8125, 0.375, 0.8125, 0.375, 0.7812, 0.3125, 0.75, 0.3125, 0.625, 0.3125, 0.625, 0.3125, 0.75, 0.375, 0.5, 0.375, 0.625, 0.375, 0.625, 0.375, 0.5, 0.3125, 0.75, 0.3125, 0.625, 0.3125, 0.625, 0.3125, 0.75, 0.375, 0.5, 0.375, 0.625, 0.375, 0.625, 0.375, 0.5, 0.375, 0.5, 0.375, 0.625, 0.375, 0.625, 0.375, 0.5, 0.375, 0.5, 0.375, 0.625, 0.375, 0.625, 0.375, 0.5, 0.3125, 0.75, 0.3125, 0.625, 0.3125, 0.625, 0.3125, 0.75, 0.3125, 0.75, 0.3125, 0.625, 0.3125, 0.625, 0.3125, 0.75, 0.375, 0.5, 0.375, 0.625, 0.375, 0.625, 0.375, 0.5, 0.3125, 0.75, 0.3125, 0.625, 0.3125, 0.625, 0.3125, 0.75, 0.375, 0.5, 0.375, 0.625, 0.375, 0.625, 0.375, 0.5, 0.3125, 0.75, 0.3125, 0.625, 0.3125, 0.625, 0.3125, 0.75, 0.375, 0.5, 0.375, 0.625, 0.375, 0.625, 0.375, 0.5, 0.375, 0.5, 0.375, 0.625, 0.375, 0.625, 0.375, 0.5, 0.25, 0.5, 0.3125, 0.5, 0.3125, 0.625, 0.25, 0.625, 0.1875, 0.5, 0.25, 0.5, 0.25, 0.625, 0.1875, 0.625, 0.125, 0.5, 0.1875, 0.5, 0.1875, 0.625, 0.125, 0.625, 0.3125, 0.75, 0.3125, 0.625, 0.3125, 0.625, 0.3125, 0.75, 0.375, 0.0, 0.375, 0.125, 0.375, 0.125, 0.375, 0.0, 0.375, 0.0, 0.375, 0.125, 0.375, 0.125, 0.375, 0.0, 0.375, 0.5, 0.375, 0.625, 0.375, 0.625, 0.375, 0.5, 0.375, 0.5, 0.375, 0.625, 0.375, 0.625, 0.375, 0.5, 0.375, 0.5, 0.375, 0.625, 0.375, 0.625, 0.375, 0.5, 0.375, 0.0, 0.375, 0.125, 0.375, 0.125, 0.375, 0.0, 0.375, 0.0, 0.375, 0.125, 0.375, 0.125, 0.375, 0.0, 0.75, 0.5, 0.8125, 0.5, 0.8125, 0.625, 0.75, 0.625, 0.6875, 0.5, 0.75, 0.5, 0.75, 0.625, 0.6875, 0.625, 0.6562, 0.5, 0.6875, 0.5, 0.6875, 0.625, 0.6562, 0.625, 0.625, 0.25, 0.625, 0.125, 0.625, 0.125, 0.625, 0.25, 0.625, 0.75, 0.625, 0.625, 0.625, 0.625, 0.625, 0.75, 0.8125, 0.5, 0.875, 0.5, 0.875, 0.625, 0.8125, 0.625, 0.625, 0.25, 0.625, 0.125, 0.625, 0.125, 0.625, 0.25, 0.625, 0.75, 0.625, 0.625, 0.625, 0.625, 0.625, 0.75, 0.625, 0.25, 0.625, 0.125, 0.625, 0.125, 0.625, 0.25, 0.625, 0.75, 0.625, 0.625, 0.625, 0.625, 0.625, 0.75, 0.625, 0.25, 0.625, 0.125, 0.625, 0.125, 0.625, 0.25, 0.625, 0.75, 0.625, 0.625, 0.625, 0.625, 0.625, 0.75, 0.625, 0.25, 0.625, 0.125, 0.625, 0.125, 0.625, 0.25, 0.625, 0.25, 0.625, 0.125, 0.625, 0.125, 0.625, 0.25, 0.625, 0.75, 0.625, 0.625, 0.625, 0.625, 0.625, 0.75, 0.625, 0.75, 0.625, 0.625, 0.625, 0.625, 0.625, 0.75, 0.625, 0.75, 0.625, 0.625, 0.625, 0.625, 0.625, 0.75, 0.625, 0.25, 0.625, 0.125, 0.625, 0.125, 0.625, 0.25, 0.625, 0.25, 0.625, 0.125, 0.625, 0.125, 0.625, 0.25, 0.625, 0.25, 0.625, 0.125, 0.625, 0.125, 0.625, 0.25, 0.625, 0.75, 0.625, 0.625, 0.625, 0.625, 0.625, 0.75, 0.625, 0.25, 0.625, 0.125, 0.625, 0.125, 0.625, 0.25, 0.625, 0.25, 0.625, 0.125, 0.625, 0.125, 0.625, 0.25, 0.625, 0.75, 0.625, 0.625, 0.625, 0.75, 0.625, 0.75, 0.625, 0.625, 0.625, 0.625, 0.625, 0.75, 0.375, 0.5, 0.625, 0.5, 0.625, 0.625, 0.375, 0.625, 0.375, 0.0, 0.625, 0.0, 0.625, 0.125, 0.375, 0.125, 0.625, 0.75, 0.625, 0.625, 0.625, 0.625, 0.625, 0.75, 0.625, 0.25, 0.625, 0.125, 0.625, 0.125, 0.625, 0.25, 0.625, 0.875, 0.625, 0.8125, 0.625, 0.8125, 0.625, 0.875, 0.625, 0.9375, 0.625, 0.875, 0.625, 0.875, 0.625, 0.9375, 0.625, 1.0, 0.625, 0.9375, 0.625, 0.9375, 0.625, 1.0, 0.625, 0.375, 0.625, 0.3125, 0.625, 0.3125, 0.625, 0.375, 0.625, 0.4375, 0.625, 0.375, 0.625, 0.375, 0.625, 0.4375, 0.625, 0.4688, 0.625, 0.4375, 0.625, 0.4375, 0.625, 0.4687, 0.625, 0.3125, 0.625, 0.25, 0.625, 0.25, 0.625, 0.3125, 0.625, 0.7813, 0.625, 0.75, 0.625, 0.75, 0.625, 0.7813, 0.625, 0.125, 0.625, 0.0, 0.625, 0.0, 0.625, 0.125, 0.625, 0.8125, 0.625, 0.7813, 0.625, 0.7813, 0.625, 0.8125, 0.625, 0.5, 0.625, 0.5, 0.625, 0.4688, 0.625, 0.4687, 0.625, 0.5, 0.6562, 0.5, 0.6562, 0.625, 0.625, 0.625, 0.375, 0.75, 0.375, 0.7812, 0.375, 0.7812, 0.375, 0.75, 0.375, 0.75, 0.375, 0.7812, 0.375, 0.7812, 0.375, 0.75, 0.375, 0.4375, 0.375, 0.4688, 0.375, 0.4688, 0.375, 0.4375, 0.375, 0.4375, 0.375, 0.4688, 0.375, 0.4687, 0.375, 0.4375, 0.375, 0.75, 0.375, 0.7812, 0.375, 0.7812, 0.375, 0.75, 0.375, 0.4375, 0.375, 0.4687, 0.375, 0.4688, 0.375, 0.4375, 0.375, 0.75, 0.375, 0.7812, 0.375, 0.7812, 0.375, 0.75, 0.375, 0.4375, 0.375, 0.4688, 0.375, 0.4688, 0.375, 0.4375, 0.375, 0.4375, 0.375, 0.4688, 0.375, 0.4688, 0.375, 0.4375, 0.375, 0.4375, 0.375, 0.4688, 0.375, 0.4688, 0.375, 0.4375, 0.375, 0.75, 0.375, 0.7812, 0.375, 0.7812, 0.375, 0.75, 0.375, 0.75, 0.375, 0.7812, 0.375, 0.7812, 0.375, 0.75, 0.375, 0.75, 0.375, 0.7812, 0.375, 0.7812, 0.375, 0.75, 0.375, 0.4375, 0.375, 0.4688, 0.375, 0.4688, 0.375, 0.4375, 0.375, 0.4375, 0.375, 0.4688, 0.375, 0.4688, 0.375, 0.4375, 0.375, 0.75, 0.375, 0.7812, 0.375, 0.7812, 0.375, 0.75, 0.375, 0.75, 0.375, 0.7812, 0.375, 0.7812, 0.375, 0.75, 0.375, 0.75, 0.375, 0.7812, 0.375, 0.7812, 0.375, 0.75, 0.375, 0.4375, 0.375, 0.4688, 0.375, 0.4688, 0.375, 0.4375, 0.375, 0.75, 0.375, 0.7812, 0.375, 0.7812, 0.375, 0.75, 0.375, 0.4375, 0.375, 0.4688, 0.375, 0.4688, 0.375, 0.4375, 0.375, 0.75, 0.625, 0.75, 0.625, 0.7812, 0.375, 0.7812, 0.375, 0.4375, 0.375, 0.4688, 0.375, 0.4688, 0.375, 0.4375, 0.625, 0.5, 0.625, 0.4688, 0.625, 0.4688, 0.625, 0.5, 0.625, 0.5, 0.625, 0.4687, 0.625, 0.4688, 0.625, 0.5, 0.625, 0.5, 0.625, 0.4688, 0.625, 0.4688, 0.625, 0.5, 0.625, 0.5, 0.625, 0.4688, 0.625, 0.4687, 0.625, 0.5, 0.625, 0.5, 0.625, 0.4687, 0.625, 0.4688, 0.625, 0.5, 0.625, 0.5, 0.625, 0.4688, 0.625, 0.4687, 0.625, 0.5, 0.625, 0.5, 0.625, 0.4687, 0.625, 0.4688, 0.625, 0.5, 0.625, 0.5, 0.625, 0.4687, 0.625, 0.4687, 0.625, 0.5, 0.625, 0.5, 0.625, 0.4688, 0.625, 0.4687, 0.625, 0.5, 0.625, 0.5, 0.625, 0.4688, 0.625, 0.4688, 0.625, 0.5, 0.625, 0.5, 0.625, 0.4687, 0.625, 0.4688, 0.625, 0.5, 0.625, 0.625, 0.6562, 0.625, 0.6562, 0.75, 0.625, 0.75, 0.625, 0.8125, 0.625, 0.7812, 0.625, 0.7812, 0.625, 0.8125, 0.625, 0.8125, 0.625, 0.7812, 0.625, 0.7812, 0.625, 0.7912, 0.625, 0.8125, 0.625, 0.852, 0.625, 0.8486, 0.625, 0.8486, 0.625, 0.852, 0.625, 0.8125, 0.625, 0.7812, 0.625, 0.7812, 0.625, 0.8125, 0.625, 0.8125, 0.625, 0.7812, 0.625, 0.7812, 0.625, 0.8125, 0.625, 0.8125, 0.625, 0.7812, 0.625, 0.7812, 0.625, 0.8125, 0.625, 0.8125, 0.625, 0.7812, 0.625, 0.7812, 0.625, 0.8125, 0.625, 0.8125, 0.625, 0.7812, 0.625, 0.7812, 0.625, 0.8125, 0.625, 0.8125, 0.625, 0.7813, 0.625, 0.7812, 0.625, 0.8125, 0.625, 0.8125, 0.625, 0.7812, 0.625, 0.7812, 0.625, 0.8125, 0.625, 0.8125, 0.625, 0.7812, 0.625, 0.7812, 0.625, 0.8125, 0.375, 0.4375, 0.625, 0.4375, 0.625, 0.4688, 0.375, 0.4688, 0.625, 0.5, 0.625, 0.625, 0.625, 0.625, 0.625, 0.5, 0.625, 0.5, 0.625, 0.625, 0.625, 0.625, 0.625, 0.5, 0.625, 0.75, 0.625, 0.75, 0.625, 0.75, 0.625, 0.625, 0.625, 0.75, 0.625, 0.75, 0.625, 0.625, 0.625, 0.625, 0.625, 0.5, 0.625, 0.5, 0.625, 0.625, 0.625, 0.5, 0.625, 0.5, 0.625, 0.5, 0.625, 0.5, 0.625, 0.625, 0.625, 0.75, 0.625, 0.75, 0.625, 0.625, 0.625, 0.625, 0.625, 0.5, 0.625, 0.5, 0.625, 0.75, 0.625, 0.75, 0.625, 0.75, 0.625, 0.5, 0.625, 0.625, 0.625, 0.625, 0.625, 0.5, 0.625, 0.75, 0.625, 0.75, 0.625, 0.75, 0.625, 0.75, 0.625, 0.75, 0.625, 0.625, 0.625, 0.625, 0.625, 0.75, 0.625, 0.5, 0.625, 0.625, 0.625, 0.625, 0.625, 0.5, 0.625, 0.5, 0.625, 0.5, 0.625, 0.5, 0.625, 0.5, 0.625, 0.625, 0.625, 0.75, 0.625, 0.75, 0.625, 0.625, 0.625, 0.75, 0.625, 0.625, 0.625, 0.625, 0.625, 0.75, 0.625, 0.5, 0.625, 0.5, 0.625, 0.5, 0.625, 0.5, 0.625, 0.625, 0.625, 0.75, 0.625, 0.75, 0.625, 0.625, 0.625, 0.625, 0.625, 0.5, 0.625, 0.5, 0.625, 0.625, 0.625, 0.75, 0.625, 0.75, 0.625, 0.75, 0.625, 0.75, 0.625, 0.75, 0.625, 0.625, 0.625, 0.625, 0.625, 0.75, 0.625, 0.625, 0.625, 0.5, 0.625, 0.5, 0.625, 0.625, 0.625, 0.5, 0.625, 0.625, 0.625, 0.625, 0.625, 0.5, 0.625, 0.5, 0.625, 0.5, 0.625, 0.5, 0.625, 0.5, 0.625, 0.625, 0.625, 0.75, 0.625, 0.75, 0.625, 0.625, 0.625, 0.625, 0.625, 0.5, 0.625, 0.5, 0.625, 0.625, 0.625, 0.75, 0.625, 0.75, 0.625, 0.75, 0.625, 0.75, 0.625, 0.5, 0.625, 0.625, 0.625, 0.625, 0.625, 0.5, 0.625, 0.75, 0.625, 0.75, 0.625, 0.75, 0.625, 0.75, 0.625, 0.75, 0.625, 0.625, 0.625, 0.625, 0.625, 0.75, 0.625, 0.5, 0.625, 0.625, 0.625, 0.625, 0.625, 0.5, 0.625, 0.5, 0.625, 0.5, 0.625, 0.5, 0.625, 0.5, 0.625, 0.625, 0.625, 0.75, 0.625, 0.75, 0.625, 0.625, 0.625, 0.625, 0.625, 0.5, 0.625, 0.5, 0.625, 0.625, 0.625, 0.5, 0.625, 0.5, 0.625, 0.5, 0.625, 0.5, 0.625, 0.625, 0.625, 0.75, 0.625, 0.75, 0.625, 0.625, 0.625, 0.625, 0.625, 0.5, 0.625, 0.5, 0.625, 0.625, 0.625, 0.75, 0.625, 0.75, 0.625, 0.75, 0.625, 0.75, 0.625, 0.75, 0.625, 0.625, 0.625, 0.625, 0.625, 0.75, 0.625, 0.75, 0.625, 0.625, 0.625, 0.625, 0.625, 0.75, 0.625, 0.75, 0.625, 0.75, 0.625, 0.75, 0.625, 0.75, 0.625, 0.75, 0.625, 0.625, 0.625, 0.625, 0.625, 0.75, 0.625, 0.5, 0.625, 0.625, 0.625, 0.625, 0.625, 0.5, 0.625, 0.5, 0.625, 0.5, 0.625, 0.5, 0.625, 0.5, 0.625, 0.625, 0.625, 0.75, 0.625, 0.75, 0.625, 0.625, 0.625, 0.625, 0.625, 0.75, 0.625, 0.75, 0.625, 0.75, 0.625, 0.693, 0.625, 0.625, 0.625, 0.5, 0.625, 0.5, 0.625, 0.5, 0.625, 0.5, 0.625, 0.5, 0.625, 0.5, 0.625, 0.5, 0.625, 0.5, 0.625, 0.75, 0.625, 0.625, 0.625, 0.625, 0.625, 0.6864, 0.625, 0.75, 0.625, 0.75, 0.625, 0.75, 0.625, 0.6864, 0.625, 0.6864, 0.625, 0.75, 0.625, 0.75, 0.625, 0.75, 0.625, 0.75, 0.625, 0.75, 0.625, 0.625, 0.625, 0.5, 0.625, 0.5, 0.625, 0.5411, 0.625, 0.625, 0.625, 0.5, 0.625, 0.625, 0.625, 0.625, 0.625, 0.5373, 0.625, 0.5, 0.625, 0.625, 0.625, 0.5411, 0.625, 0.5576, 0.625, 0.625, 0.625, 0.5, 0.625, 0.625, 0.625, 0.625, 0.625, 0.5, 0.625, 0.75, 0.625, 0.75, 0.625, 0.75, 0.625, 0.75, 0.625, 0.625, 0.625, 0.75, 0.625, 0.75, 0.625, 0.625, 0.625, 0.75, 0.625, 0.625, 0.625, 0.625, 0.625, 0.75, 0.625, 0.75, 0.625, 0.75, 0.625, 0.75, 0.625, 0.75, 0.625, 0.625, 0.625, 0.5, 0.625, 0.5, 0.625, 0.625, 0.625, 0.625, 0.625, 0.75, 0.625, 0.75, 0.625, 0.625, 0.625, 0.5, 0.625, 0.5, 0.625, 0.5, 0.625, 0.5, 0.625, 0.5, 0.625, 0.625, 0.625, 0.625, 0.625, 0.5, 0.625, 0.75, 0.625, 0.625, 0.625, 0.625, 0.625, 0.75, 0.625, 0.75, 0.625, 0.75, 0.625, 0.75, 0.625, 0.75, 0.625, 0.625, 0.625, 0.5, 0.625, 0.5, 0.625, 0.625, 0.625, 0.625, 0.625, 0.75, 0.625, 0.75, 0.625, 0.625, 0.625, 0.5, 0.625, 0.5, 0.625, 0.5, 0.625, 0.5, 0.625, 0.5, 0.625, 0.625, 0.625, 0.625, 0.625, 0.5, 0.625, 0.5, 0.625, 0.4688, 0.625, 0.4688, 0.625, 0.5, 0.625, 0.8125, 0.625, 0.7812, 0.625, 0.7813, 0.625, 0.8125, 0.625, 0.625, 0.625, 0.5, 0.625, 0.5, 0.625, 0.625, 0.625, 0.125, 0.625, 0.0, 0.625, 0.0, 0.625, 0.125, 0.625, 0.7812, 0.625, 0.75, 0.625, 0.75, 0.625, 0.7813, 0.625, 0.3125, 0.625, 0.25, 0.625, 0.25, 0.625, 0.3125, 0.625, 0.4688, 0.625, 0.4375, 0.625, 0.4375, 0.625, 0.4688, 0.625, 0.4375, 0.625, 0.375, 0.625, 0.375, 0.625, 0.4375, 0.625, 0.375, 0.625, 0.3125, 0.625, 0.3125, 0.625, 0.375, 0.625, 1.0, 0.625, 0.9375, 0.625, 0.9375, 0.625, 1.0, 0.625, 0.9375, 0.625, 0.875, 0.625, 0.875, 0.625, 0.9375, 0.625, 0.875, 0.625, 0.8125, 0.625, 0.8125, 0.625, 0.875, 0.625, 0.25, 0.625, 0.125, 0.625, 0.125, 0.625, 0.25, 0.625, 0.75, 0.625, 0.625, 0.625, 0.625, 0.625, 0.75, 0.625, 0.625, 0.625, 0.5, 0.625, 0.5, 0.625, 0.625, 0.375, 0.5, 0.375, 0.625, 0.375, 0.625, 0.375, 0.5, 0.375, 0.4375, 0.375, 0.4688, 0.375, 0.4687, 0.375, 0.4375, 0.375, 0.625, 0.375, 0.75, 0.375, 0.75, 0.375, 0.625, 0.375, 0.7812, 0.375, 0.8125, 0.375, 0.8125, 0.375, 0.7812, 0.375, 0.75, 0.375, 0.7812, 0.375, 0.7812, 0.375, 0.75, 0.3125, 0.75, 0.3125, 0.625, 0.3125, 0.625, 0.3125, 0.75, 0.3125, 0.625, 0.3125, 0.5, 0.3125, 0.5, 0.3125, 0.625, 0.375, 0.4688, 0.375, 0.5, 0.375, 0.5, 0.375, 0.4687, 0.05768, 0.9419, 0.05768, 0.9419, 0.05768, 0.9419, 0.05768, 0.9419, 0.05768, 0.9419, 0.05768, 0.9419, 0.05768, 0.9419, 0.05768, 0.9419, 0.05768, 0.9419, 0.05768, 0.9419, 0.05768, 0.9419, 0.05768, 0.9419, 0.05768, 0.9419, 0.05768, 0.9419, 0.05768, 0.9419, 0.05768, 0.9419, 0.05768, 0.9419, 0.05768, 0.9419, 0.05768, 0.9419, 0.05768, 0.9419, 0.05768, 0.9419, 0.05768, 0.9419, 0.05768, 0.9419, 0.05768, 0.9419, 0.05768, 0.9419, 0.05768, 0.9419, 0.05768, 0.9419, 0.05768, 0.9419, 0.05768, 0.9419, 0.05768, 0.9419, 0.05768, 0.9419, 0.05768, 0.9419, 0.05768, 0.9419, 0.05768, 0.9419, 0.05768, 0.9419, 0.05768, 0.9419, 0.1223, 0.9561, 0.1223, 0.9561, 0.1223, 0.9561, 0.1223, 0.9561, 0.05768, 0.9419, 0.05768, 0.9419, 0.05768, 0.9419, 0.05768, 0.9419, 0.05768, 0.9419, 0.05768, 0.9419, 0.05768, 0.9419, 0.05768, 0.9419, 0.05768, 0.9419, 0.05768, 0.9419, 0.05768, 0.9419, 0.05768, 0.9419, 0.05768, 0.9419, 0.05768, 0.9419, 0.1223, 0.9561, 0.1223, 0.9561, 0.1223, 0.9561, 0.1223, 0.9561, 0.1223, 0.9561, 0.1223, 0.9561, 0.1223, 0.9561, 0.1223, 0.9561, 0.05768, 0.9419, 0.05768, 0.9419, 0.05768, 0.9419, 0.05768, 0.9419, 0.05768, 0.9419, 0.05768, 0.9419, 0.05768, 0.9419, 0.05768, 0.9419, 0.1223, 0.9561, 0.1223, 0.9561, 0.1223, 0.9561, 0.1223, 0.9561, 0.05768, 0.9419, 0.05768, 0.9419, 0.05768, 0.9419, 0.05768, 0.9419, 0.1223, 0.9561, 0.1223, 0.9561, 0.1223, 0.9561, 0.1223, 0.9561, 0.1223, 0.9561, 0.1223, 0.9561, 0.05768, 0.9419, 0.05768, 0.9419, 0.05768, 0.9419, 0.1223, 0.9561, 0.1223, 0.9561, 0.1223, 0.9561, 0.05768, 0.9419, 0.05768, 0.9419, 0.05768, 0.9419, 0.05768, 0.9419, 0.05768, 0.9419, 0.05768, 0.9419, 0.05768, 0.9419, 0.1223, 0.9561, 0.1223, 0.9561, 0.1223, 0.9561, 0.1223, 0.9561, 0.05768, 0.9419, 0.05768, 0.9419, 0.05768, 0.9419, 0.05768, 0.9419, 0.05768, 0.9419, 0.05768, 0.9419, 0.05768, 0.9419, 0.05768, 0.9419, 0.1223, 0.9561, 0.1223, 0.9561, 0.1223, 0.9561, 0.1223, 0.9561, 0.1223, 0.9561, 0.05768, 0.9419, 0.05768, 0.9419, 0.05768, 0.9419, 0.05768, 0.9419, 0.05768, 0.9419, 0.05768, 0.9419, 0.05768, 0.9419, 0.05768, 0.9419, 0.05768, 0.9419, 0.05768, 0.9419, 0.05768, 0.9419, 0.05768, 0.9419, 0.05768, 0.9419, 0.05768, 0.9419, 0.05768, 0.9419, 0.05768, 0.9419, 0.05768, 0.9419, 0.05768, 0.9419, 0.05768, 0.9419, 0.05768, 0.9419, 0.05768, 0.9419, 0.05768, 0.9419, 0.05768, 0.9419, 0.05768, 0.9419, 0.05768, 0.9419, 0.05768, 0.9419, 0.05768, 0.9419, 0.05768, 0.9419, 0.05768, 0.9419, 0.05768, 0.9419, 0.05768, 0.9419, 0.05768, 0.9419, 0.05768, 0.9419, 0.05768, 0.9419, 0.05768, 0.9419, 0.05768, 0.9419, 0.05768, 0.9419, 0.05768, 0.9419, 0.05768, 0.9419, 0.05768, 0.9419, 0.05768, 0.9419, 0.05768, 0.9419, 0.05768, 0.9419, 0.05768, 0.9419, 0.05768, 0.9419, 0.05768, 0.9419, 0.05768, 0.9419, 0.05768, 0.9419, 0.05768, 0.9419, 0.05768, 0.9419, 0.05768, 0.9419, 0.05768, 0.9419, 0.05768, 0.9419, 0.05768, 0.9419, 0.05768, 0.9419, 0.05768, 0.9419, 0.05768, 0.9419, 0.05768, 0.9419, 0.05768, 0.9419, 0.05768, 0.9419, 0.05768, 0.9419, 0.05768, 0.9419, 0.05768, 0.9419, 0.05768, 0.9419, 0.05768, 0.9419, 0.05768, 0.9419, 0.05768, 0.9419, 0.05768, 0.9419, 0.05768, 0.9419, 0.05768, 0.9419, 0.05768, 0.9419, 0.05768, 0.9419, 0.05768, 0.9419, 0.05768, 0.9419, 0.05768, 0.9419, 0.05768, 0.9419, 0.05768, 0.9419, 0.05768, 0.9419, 0.05768, 0.9419, 0.05768, 0.9419, 0.05768, 0.9419, 0.05768, 0.9419, 0.05768, 0.9419, 0.05768, 0.9419, 0.375, 0.75, 0.05768, 0.9419, 0.375, 0.625, 0.375, 0.75, 0.1223, 0.9561, 0.1223, 0.9561, 0.375, 0.7812, 0.1223, 0.9561, 0.1223, 0.9561, 0.375, 0.8125, 0.1223, 0.9561, 0.375, 0.7812, 0.3125, 0.75, 0.05768, 0.9419, 0.05768, 0.9419, 0.3125, 0.625, 0.05768, 0.9419, 0.3125, 0.75, 0.375, 0.4375, 0.375, 0.4687, 0.05768, 0.9419, 0.3125, 0.5, 0.05768, 0.9419, 0.05768, 0.9419, 0.375, 0.4687, 0.05768, 0.9419, 0.05768, 0.9419, 0.375, 0.5, 0.05768, 0.9419, 0.05768, 0.9419, 0.375, 0.5, 0.05768, 0.9419, 0.05768, 0.9419, 0.375, 0.625, 0.05768, 0.9419, 0.05768, 0.9419, 0.375, 0.75, 0.05768, 0.9419, 0.05768, 0.9419, 0.375, 0.75, 0.375, 0.7812, 0.1223, 0.9561, 0.375, 0.8125, 0.1223, 0.9561, 0.1223, 0.9561, 0.3125, 0.625, 0.3125, 0.5, 0.05768, 0.9419, 0.3125, 0.5, 0.05768, 0.9419, 0.05768, 0.9419, 0.375, 0.4687, 0.05768, 0.9419, 0.05768, 0.9419, 0.375, 0.4687, 0.375, 0.5, 0.05768, 0.9419, 0.375, 0.5, 0.375, 0.625, 0.05768, 0.9419, 0.625, 0.75, 0.625, 0.75, 0.625, 0.75, 0.625, 0.75, 0.625, 0.625, 0.625, 0.625, 0.625, 0.625, 0.625, 0.625, 0.625, 0.625, 0.625, 0.5576, 0.625, 0.5576, 0.625, 0.625, 0.625, 0.5576, 0.625, 0.5, 0.625, 0.5, 0.625, 0.5576, 0.625, 0.75, 0.625, 0.6864, 0.625, 0.6864, 0.625, 0.75, 0.625, 0.5576, 0.625, 0.5411, 0.625, 0.5, 0.625, 0.5, 0.625, 0.75, 0.625, 0.75, 0.625, 0.75, 0.625, 0.75, 0.625, 0.693, 0.625, 0.75, 0.625, 0.75, 0.625, 0.693, 0.625, 0.6864, 0.625, 0.693, 0.625, 0.693, 0.625, 0.6864, 0.625, 0.75, 0.625, 0.6864, 0.625, 0.693, 0.625, 0.75, 0.625, 0.6864, 0.625, 0.693, 0.625, 0.693, 0.625, 0.6864, 0.625, 0.693, 0.625, 0.75, 0.625, 0.75, 0.625, 0.693, 0.625, 0.75, 0.625, 0.75, 0.625, 0.75, 0.625, 0.75, 0.625, 0.693, 0.625, 0.6864, 0.625, 0.6864, 0.625, 0.693, 0.625, 0.625, 0.625, 0.693, 0.625, 0.693, 0.625, 0.625, 0.625, 0.693, 0.625, 0.6864, 0.625, 0.6864, 0.625, 0.693, 0.625, 0.6864, 0.625, 0.625, 0.625, 0.625, 0.625, 0.6864, 0.625, 0.693, 0.625, 0.6864, 0.625, 0.625, 0.625, 0.625, 0.625, 0.6864, 0.625, 0.625, 0.625, 0.625, 0.625, 0.6864, 0.625, 0.625, 0.625, 0.625, 0.625, 0.625, 0.625, 0.625, 0.625, 0.625, 0.625, 0.693, 0.625, 0.693, 0.625, 0.625, 0.625, 0.5373, 0.625, 0.625, 0.625, 0.625, 0.625, 0.5373, 0.625, 0.625, 0.625, 0.625, 0.625, 0.625, 0.625, 0.625, 0.625, 0.5576, 0.625, 0.5373, 0.625, 0.5373, 0.625, 0.5576, 0.625, 0.5373, 0.625, 0.625, 0.625, 0.625, 0.625, 0.5373, 0.625, 0.625, 0.625, 0.625, 0.625, 0.5576, 0.625, 0.5373, 0.625, 0.625, 0.625, 0.625, 0.625, 0.625, 0.625, 0.625, 0.625, 0.625, 0.625, 0.5576, 0.625, 0.5576, 0.625, 0.625, 0.625, 0.5576, 0.625, 0.5373, 0.625, 0.5373, 0.625, 0.5576, 0.625, 0.5373, 0.625, 0.5576, 0.625, 0.5576, 0.625, 0.5373, 0.625, 0.5, 0.625, 0.5, 0.625, 0.5, 0.625, 0.5, 0.625, 0.5373, 0.625, 0.5576, 0.625, 0.5576, 0.625, 0.5373, 0.625, 0.5, 0.625, 0.5373, 0.625, 0.5373, 0.625, 0.5, 0.625, 0.5373, 0.625, 0.5576, 0.625, 0.5, 0.625, 0.5, 0.625, 0.5, 0.625, 0.5373, 0.625, 0.5373, 0.625, 0.5, 0.625, 0.5576, 0.625, 0.5, 0.625, 0.5, 0.625, 0.5576, 0.625, 0.5, 0.625, 0.5, 0.625, 0.5, 0.625, 0.5, 0.625, 0.75, 0.625, 0.75, 0.625, 0.75, 0.625, 0.75, 0.625, 0.75, 0.625, 0.75, 0.625, 0.75, 0.625, 0.75, 0.625, 0.75, 0.625, 0.75, 0.625, 0.75, 0.625, 0.75, 0.625, 0.75, 0.625, 0.75, 0.625, 0.75, 0.625, 0.75, 0.625, 0.75, 0.625, 0.75, 0.625, 0.75, 0.625, 0.75, 0.625, 0.75, 0.625, 0.75, 0.625, 0.75, 0.625, 0.75, 0.625, 0.75, 0.625, 0.75, 0.625, 0.75, 0.625, 0.75, 0.625, 0.75, 0.625, 0.75, 0.625, 0.75, 0.625, 0.75, 0.625, 0.625, 0.625, 0.75, 0.625, 0.75, 0.625, 0.625, 0.625, 0.5, 0.625, 0.5, 0.625, 0.5, 0.625, 0.5, 0.625, 0.5, 0.625, 0.625, 0.625, 0.625, 0.625, 0.5, 0.625, 0.75, 0.625, 0.625, 0.625, 0.625, 0.625, 0.75, 0.625, 0.75, 0.625, 0.75, 0.625, 0.75, 0.625, 0.75, 0.625, 0.625, 0.625, 0.5, 0.625, 0.5, 0.625, 0.625, 0.625, 0.625, 0.625, 0.75, 0.625, 0.75, 0.625, 0.625, 0.625, 0.75, 0.625, 0.75, 0.625, 0.75, 0.625, 0.75, 0.625, 0.5, 0.625, 0.625, 0.625, 0.625, 0.625, 0.5, 0.625, 0.625, 0.625, 0.5, 0.625, 0.5, 0.625, 0.625, 0.625, 0.5, 0.625, 0.5, 0.625, 0.5, 0.625, 0.5, 0.625, 0.75, 0.625, 0.625, 0.625, 0.625, 0.625, 0.75, 0.625, 0.75, 0.625, 0.75, 0.625, 0.75, 0.625, 0.75, 0.625, 0.75, 0.625, 0.75, 0.625, 0.75, 0.625, 0.75, 0.625, 0.75, 0.625, 0.75, 0.625, 0.75, 0.625, 0.75, 0.625, 0.75, 0.625, 0.75, 0.625, 0.75, 0.625, 0.75, 0.625, 0.75, 0.625, 0.75, 0.625, 0.75, 0.625, 0.75, 0.625, 0.75, 0.625, 0.75, 0.625, 0.75, 0.625, 0.75, 0.625, 0.75, 0.625, 0.75, 0.625, 0.75, 0.625, 0.75, 0.625, 0.75, 0.625, 0.75, 0.625, 0.75, 0.625, 0.75, 0.625, 0.75, 0.625, 0.75, 0.625, 0.75, 0.625, 0.75, 0.625, 0.75, 0.625, 0.75, 0.625, 0.75, 0.625, 0.75, 0.625, 0.75, 0.625, 0.75, 0.625, 0.75, 0.625, 0.75, 0.625, 0.75, 0.625, 0.75, 0.625, 0.75, 0.625, 0.75, 0.625, 0.6864, 0.625, 0.693, 0.625, 0.693, 0.625, 0.6864, 0.625, 0.693, 0.625, 0.75, 0.625, 0.75, 0.625, 0.693, 0.625, 0.75, 0.625, 0.75, 0.625, 0.75, 0.625, 0.75, 0.625, 0.75, 0.625, 0.6864, 0.625, 0.6864, 0.625, 0.75, 0.625, 0.75, 0.625, 0.75, 0.625, 0.75, 0.625, 0.75, 0.625, 0.693, 0.625, 0.75, 0.625, 0.75, 0.625, 0.693, 0.625, 0.6864, 0.625, 0.693, 0.625, 0.693, 0.625, 0.6864, 0.625, 0.75, 0.625, 0.6864, 0.625, 0.6864, 0.625, 0.75, 0.625, 0.75, 0.625, 0.6864, 0.625, 0.6864, 0.625, 0.75, 0.625, 0.75, 0.625, 0.75, 0.625, 0.75, 0.625, 0.75, 0.625, 0.693, 0.625, 0.75, 0.625, 0.75, 0.625, 0.693, 0.625, 0.6864, 0.625, 0.693, 0.625, 0.693, 0.625, 0.6864, 0.625, 0.6864, 0.625, 0.625, 0.625, 0.625, 0.625, 0.6864, 0.625, 0.693, 0.625, 0.6864, 0.625, 0.6864, 0.625, 0.693, 0.625, 0.625, 0.625, 0.693, 0.625, 0.693, 0.625, 0.625, 0.625, 0.625, 0.625, 0.625, 0.625, 0.625, 0.625, 0.625, 0.625, 0.6864, 0.625, 0.625, 0.625, 0.625, 0.625, 0.6864, 0.625, 0.693, 0.625, 0.6864, 0.625, 0.6864, 0.625, 0.693, 0.625, 0.625, 0.625, 0.693, 0.625, 0.693, 0.625, 0.625, 0.625, 0.625, 0.625, 0.625, 0.625, 0.625, 0.625, 0.625, 0.625, 0.625, 0.625, 0.693, 0.625, 0.693, 0.625, 0.625, 0.625, 0.625, 0.625, 0.625, 0.625, 0.625, 0.625, 0.625, 0.625, 0.6864, 0.625, 0.625, 0.625, 0.625, 0.625, 0.6864, 0.625, 0.693, 0.625, 0.6864, 0.625, 0.6864, 0.625, 0.693, 0.625, 0.5373, 0.625, 0.625, 0.625, 0.625, 0.625, 0.5373, 0.625, 0.5576, 0.625, 0.5373, 0.625, 0.5373, 0.625, 0.5576, 0.625, 0.625, 0.625, 0.625, 0.625, 0.625, 0.625, 0.625, 0.625, 0.625, 0.625, 0.5576, 0.625, 0.5576, 0.625, 0.625, 0.625, 0.5576, 0.625, 0.5373, 0.625, 0.5373, 0.625, 0.5576, 0.625, 0.625, 0.625, 0.5576, 0.625, 0.5576, 0.625, 0.625, 0.625, 0.625, 0.625, 0.625, 0.625, 0.625, 0.625, 0.625, 0.625, 0.5373, 0.625, 0.625, 0.625, 0.625, 0.625, 0.5373, 0.625, 0.625, 0.625, 0.5576, 0.625, 0.5576, 0.625, 0.625, 0.625, 0.625, 0.625, 0.625, 0.625, 0.625, 0.625, 0.625, 0.625, 0.5576, 0.625, 0.5373, 0.625, 0.5373, 0.625, 0.5576, 0.625, 0.5373, 0.625, 0.625, 0.625, 0.625, 0.625, 0.5373, 0.625, 0.5, 0.625, 0.5373, 0.625, 0.5373, 0.625, 0.5, 0.625, 0.5373, 0.625, 0.5576, 0.625, 0.5576, 0.625, 0.5373, 0.625, 0.5, 0.625, 0.5, 0.625, 0.5, 0.625, 0.5, 0.625, 0.5576, 0.625, 0.5, 0.625, 0.5, 0.625, 0.5576, 0.625, 0.5, 0.625, 0.5, 0.625, 0.5, 0.625, 0.5, 0.625, 0.5576, 0.625, 0.5, 0.625, 0.5, 0.625, 0.5576, 0.625, 0.5, 0.625, 0.5373, 0.625, 0.5373, 0.625, 0.5, 0.625, 0.5373, 0.625, 0.5576, 0.625, 0.5576, 0.625, 0.5373, 0.625, 0.5576, 0.625, 0.5, 0.625, 0.5, 0.625, 0.5576, 0.625, 0.5, 0.625, 0.5, 0.625, 0.5, 0.625, 0.5, 0.625, 0.5373, 0.625, 0.5576, 0.625, 0.5576, 0.625, 0.5373, 0.625, 0.5, 0.625, 0.5373, 0.625, 0.5373, 0.625, 0.5, 0.625, 0.8125, 0.625, 0.7812, 0.625, 0.7812, 0.625, 0.8125, 0.625, 0.5, 0.625, 0.4688, 0.625, 0.4688, 0.625, 0.5, 0.625, 0.75, 0.625, 0.625, 0.625, 0.625, 0.625, 0.75, 0.625, 0.25, 0.625, 0.125, 0.625, 0.125, 0.625, 0.25, 0.625, 0.875, 0.625, 0.8125, 0.625, 0.8125, 0.625, 0.875, 0.625, 0.9375, 0.625, 0.875, 0.625, 0.875, 0.625, 0.9375, 0.625, 1.0, 0.625, 0.9375, 0.625, 0.9375, 0.625, 1.0, 0.625, 0.375, 0.625, 0.3125, 0.625, 0.3125, 0.625, 0.375, 0.625, 0.4375, 0.625, 0.375, 0.625, 0.375, 0.625, 0.4375, 0.625, 0.4688, 0.625, 0.4375, 0.625, 0.4375, 0.625, 0.4688, 0.625, 0.125, 0.625, 0.0, 0.625, 0.0, 0.625, 0.125, 0.625, 0.625, 0.625, 0.5, 0.625, 0.5, 0.625, 0.625, 0.625, 0.3125, 0.625, 0.25, 0.625, 0.25, 0.625, 0.3125, 0.625, 0.7812, 0.625, 0.75, 0.625, 0.75, 0.625, 0.7812, 0.05768, 0.9419, 0.05768, 0.9419, 0.05768, 0.9419, 0.1223, 0.9561, 0.1223, 0.9561, 0.1223, 0.9561, 0.1223, 0.9561, 0.1223, 0.9561, 0.1223, 0.9561, 0.1223, 0.9561, 0.1223, 0.9561, 0.1223, 0.9561, 0.1223, 0.9561, 0.1223, 0.9561, 0.1223, 0.9561, 0.1223, 0.9561, 0.1223, 0.9561, 0.1223, 0.9561, 0.375, 0.4375, 0.375, 0.4688, 0.375, 0.4688, 0.375, 0.4375, 0.375, 0.75, 0.375, 0.7812, 0.375, 0.7812, 0.375, 0.75, 0.3125, 0.75, 0.3125, 0.625, 0.3125, 0.625, 0.3125, 0.75, 0.375, 0.5, 0.375, 0.625, 0.375, 0.625, 0.375, 0.5, 0.375, 0.7812, 0.375, 0.8125, 0.375, 0.8125, 0.375, 0.7812, 0.375, 0.625, 0.375, 0.75, 0.375, 0.75, 0.375, 0.625, 0.375, 0.4688, 0.375, 0.5, 0.375, 0.5, 0.375, 0.4688, 0.3125, 0.625, 0.3125, 0.5, 0.3125, 0.5, 0.3125, 0.625, 0.375, 0.75, 0.375, 0.7812, 0.375, 0.7812, 0.375, 0.75, 0.375, 0.4375, 0.375, 0.4688, 0.375, 0.4688, 0.375, 0.4375, 0.3125, 0.75, 0.3125, 0.625, 0.3125, 0.625, 0.3125, 0.75, 0.375, 0.5, 0.375, 0.625, 0.375, 0.625, 0.375, 0.5, 0.375, 0.625, 0.375, 0.75, 0.375, 0.75, 0.375, 0.625, 0.375, 0.4688, 0.375, 0.5, 0.375, 0.5, 0.375, 0.4688, 0.375, 0.7812, 0.375, 0.8125, 0.375, 0.8125, 0.375, 0.7812, 0.3125, 0.625, 0.3125, 0.5, 0.3125, 0.5, 0.3125, 0.625, 0.625, 0.7812, 0.625, 0.8125, 0.625, 0.8125, 0.625, 0.7812, 0.625, 0.8125, 0.625, 0.7812, 0.625, 0.7812, 0.625, 0.8125, 0.625, 0.7812, 0.625, 0.7912, 0.625, 0.7812, 0.625, 0.8125, 0.625, 0.7912, 0.625, 0.7812, 0.625, 0.8125, 0.625, 0.8125, 0.625, 0.852, 0.625, 0.8486, 0.625, 0.8125, 0.625, 0.8125, 0.625, 0.7912, 0.625, 0.7912, 0.625, 0.8125, 0.625, 0.7912, 0.625, 0.7812, 0.625, 0.7812, 0.625, 0.7912, 0.625, 0.8486, 0.625, 0.8125, 0.625, 0.8125, 0.625, 0.8486, 0.625, 0.8125, 0.625, 0.852, 0.625, 0.852, 0.625, 0.8125, 0.625, 0.5797, 0.625, 0.5757, 0.625, 0.5942, 0.625, 0.617, 0.625, 0.6136, 0.625, 0.617, 0.625, 0.6136, 0.625, 0.6136, 0.625, 0.617, 0.625, 0.6161, 0.625, 0.5939, 0.625, 0.5939, 0.625, 0.6161, 0.625, 0.6136, 0.625, 0.6161, 0.625, 0.5939, 0.625, 0.5797, 0.625, 0.5757, 0.625, 0.5942, 0.625, 0.5942, 0.625, 0.5757, 0.625, 0.6136, 0.625, 0.6161, 0.625, 0.6161, 0.625, 0.6136, 0.625, 0.5939, 0.625, 0.5797, 0.625, 0.5797, 0.625, 0.5939, 0.625, 0.5797, 0.625, 0.5757, 0.625, 0.5757, 0.625, 0.5797, 0.625, 0.5942, 0.625, 0.617, 0.625, 0.617, 0.625, 0.5942])
me_cube_001.materials.append(None)
me_cube_001.use_mirror_x = True
me_cube_001.update()

# ---- objects
ob_camera = bpy.data.objects.new('Camera', cam_camera)
ob_empty = bpy.data.objects.new('Empty', None)
ob_empty_001 = bpy.data.objects.new('Empty.001', None)
ob_cube = bpy.data.objects.new('Cube', me_cube_001)
ob_empty_002 = bpy.data.objects.new('Empty.002', None)

# ---- transforms, parenting, visibility, modifiers, constraints
ob_camera.location = (11.46, -19.44, 7.108)
ob_camera.rotation_euler = (1.109, 0.0, 0.8149)
ob_camera.lock_rotations_4d = False
ob_camera.empty_display_type = 'ARROWS'
ob_camera.color = (0.0, 0.0, 0.0, 0.0)
ob_camera.display_type = 'WIRE'
ob_camera.lineart.crease_threshold = 0.0
ob_empty.location = (-0.05106, 10.17, 2.176)
ob_empty.rotation_euler = (1.571, -0.0, 0.0)
ob_empty.empty_display_type = 'IMAGE'
ob_empty.empty_display_size = 5.0
ob_empty.empty_image_depth = 'BACK'
ob_empty.empty_image_side = 'FRONT'
ob_empty_001.location = (-6.937, -0.01021, 2.294)
ob_empty_001.rotation_euler = (1.571, 0.0, 1.571)
ob_empty_001.scale = (0.9784, 0.9784, 0.9784)
ob_empty_001.empty_display_type = 'IMAGE'
ob_empty_001.empty_display_size = 5.0
ob_empty_001.empty_image_depth = 'BACK'
ob_empty_001.empty_image_side = 'FRONT'
ob_cube.location = (0.0, 0.0, 2.812)
ob_cube.scale = (0.4319, 0.4319, 0.4319)
ob_cube.use_mesh_mirror_x = True
ob_empty_002.location = (0.0248, -14.96, 2.74)
ob_empty_002.rotation_euler = (1.571, -0.0, 3.142)
ob_empty_002.scale = (2.207, 2.207, 2.207)
ob_empty_002.empty_display_type = 'IMAGE'
ob_empty_002.empty_display_size = 5.0
ob_empty_002.empty_image_depth = 'BACK'
ob_empty_002.empty_image_side = 'FRONT'

# ---- collection membership
col_collection.objects.link(ob_camera)
col_collection.objects.link(ob_empty)
col_collection.objects.link(ob_empty_001)
col_collection.objects.link(ob_cube)
col_collection.objects.link(ob_empty_002)

# ---- scene / render settings (as saved in the file)
scene.camera = ob_camera
scene.frame_start = 1; scene.frame_end = 250; scene.frame_set(0)
scene.render.engine = 'BLENDER_EEVEE_NEXT'
scene.cycles.sampling_pattern = 'TABULATED_SOBOL'
scene.cycles.use_light_tree = False
scene.view_settings.view_transform = 'Filmic'
bpy.context.view_layer.update()

# ---- added for rendering (the .blend has no usable light): sun
light_auto_sun = bpy.data.lights.new('AutoSun', 'SUN')
light_auto_sun.energy = 3.0
light_auto_sun.angle = 0.0523599
ob_auto_sun = bpy.data.objects.new('AutoSun', light_auto_sun)
scene.collection.objects.link(ob_auto_sun)
ob_auto_sun.rotation_euler = (0.872665, 0.174533, 0.523599)
bpy.context.view_layer.update()
